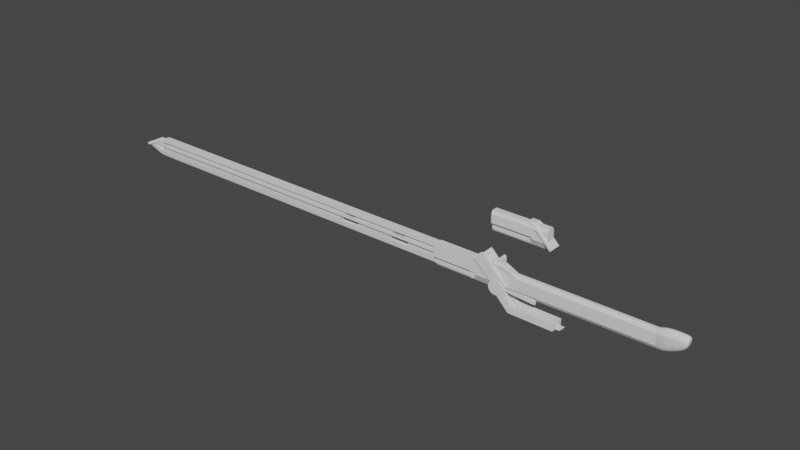 # Source: knife.blend  (saved by Blender 3.4.6; exported with 4.5.12 LTS)
import bpy
from mathutils import Matrix  # noqa: F401  (used for matrix-valued properties, if any)

bpy.ops.wm.read_factory_settings(use_empty=True)
scene = bpy.context.scene
scene.name = 'Scene'

# ---- collections
col_collection = bpy.data.collections.new('Collection'); scene.collection.children.link(col_collection)
col_2 = bpy.data.collections.new('集合 2'); scene.collection.children.link(col_2)
col_3 = bpy.data.collections.new('集合 3'); scene.collection.children.link(col_3)

# ---- materials (node trees are filled in below, after node groups)
mat_material = bpy.data.materials.new('Material')
mat_material.alpha_threshold = 0.0
mat_material.use_transparent_shadow = False
mat_material.roughness = 0.5
mat_material.line_color = (0.0, 0.0, 0.0, 1.0)

# ---- node groups
ng_auto_smooth = bpy.data.node_groups.new('Auto Smooth', 'GeometryNodeTree')
_s = ng_auto_smooth.interface.new_socket(name='Geometry', in_out='OUTPUT', socket_type='NodeSocketGeometry')
_s = ng_auto_smooth.interface.new_socket(name='Geometry', in_out='INPUT', socket_type='NodeSocketGeometry')
_s = ng_auto_smooth.interface.new_socket(name='Angle', in_out='INPUT', socket_type='NodeSocketFloat')
_s.subtype = 'ANGLE'
_s.min_value = 0.0
_s.max_value = 3.142
ng_auto_smooth.is_modifier = True
_N = ng_auto_smooth.nodes; _L = ng_auto_smooth.links
n0 = _N.new('NodeGroupOutput'); n0.name = 'Group Output'; n0.location = (480, -100)
n1 = _N.new('NodeGroupInput'); n1.name = 'Group Input'; n1.location = (-420, -300)
n2 = _N.new('NodeGroupInput'); n2.name = 'Group Input.001'; n2.location = (-60, -100)
n3 = _N.new('GeometryNodeSetShadeSmooth'); n3.name = 'Set Shade Smooth'; n3.location = (120, -100)
n3.domain = 'EDGE'
n4 = _N.new('GeometryNodeSetShadeSmooth'); n4.name = 'Set Shade Smooth.001'; n4.location = (300, -100)
n5 = _N.new('GeometryNodeInputMeshEdgeAngle'); n5.name = 'Edge Angle'; n5.location = (-420, -220)
n6 = _N.new('GeometryNodeInputEdgeSmooth'); n6.name = 'Is Edge Smooth'; n6.location = (-60, -160)
n7 = _N.new('GeometryNodeInputShadeSmooth'); n7.name = 'Is Face Smooth'; n7.location = (-240, -340)
n8 = _N.new('FunctionNodeBooleanMath'); n8.name = 'Boolean Math'; n8.location = (-60, -220)
n9 = _N.new('FunctionNodeCompare'); n9.name = 'Compare'; n9.location = (-240, -180)
n9.operation = 'LESS_EQUAL'
_L.new(n5.outputs[0], n9.inputs[0])
_L.new(n4.outputs[0], n0.inputs[0])
_L.new(n1.outputs[1], n9.inputs[1])
_L.new(n9.outputs[0], n8.inputs[0])
_L.new(n7.outputs[0], n8.inputs[1])
_L.new(n2.outputs[0], n3.inputs[0])
_L.new(n6.outputs[0], n3.inputs[1])
_L.new(n3.outputs[0], n4.inputs[0])
_L.new(n8.outputs[0], n3.inputs[2])
n0.is_active_output = True

# ---- material node trees
mat_material.use_nodes = True; mat_material.node_tree.nodes.clear()
_N = mat_material.node_tree.nodes; _L = mat_material.node_tree.links
n0 = _N.new('ShaderNodeOutputMaterial'); n0.name = 'Material Output'; n0.location = (300, 300)
n1 = _N.new('ShaderNodeBsdfPrincipled'); n1.name = 'Principled BSDF'; n1.location = (10, 300)
n1.distribution = 'GGX'
n1.subsurface_method = 'RANDOM_WALK_SKIN'
n1.inputs[3].default_value = 1.45
n1.inputs[27].default_value = (0.0, 0.0, 0.0, 1.0)
n1.inputs[28].default_value = 1.0
_L.new(n1.outputs[0], n0.inputs[0])
n0.is_active_output = True

# ---- world
world_world = bpy.data.worlds.new('World'); scene.world = world_world
world_world.use_nodes = True; world_world.node_tree.nodes.clear()
_N = world_world.node_tree.nodes; _L = world_world.node_tree.links
n0 = _N.new('ShaderNodeOutputWorld'); n0.name = 'World Output'; n0.location = (300, 300)
n1 = _N.new('ShaderNodeBackground'); n1.name = 'Background'; n1.location = (10, 300)
n1.inputs[0].default_value = (0.05088, 0.05088, 0.05088, 1.0)
_L.new(n1.outputs[0], n0.inputs[0])
n0.is_active_output = True
world_world.color = (0.05088, 0.05088, 0.05088)
world_world.use_sun_shadow = False
world_world.sun_shadow_jitter_overblur = 0.0

# ---- meshes
me_cube = bpy.data.meshes.new('Cube')
me_cube.from_pydata([(-5.008, 0.0, -1.0), (5.008, 0.0, 1.0), (-5.008, 0.0, 1.0), (5.008, 0.0, -1.0), (5.008, -0.2282, 1.0), (5.008, -0.6085, 0.6196), (5.008, -0.6085, -0.6196), (5.008, -0.2282, -1.0), (-5.008, -0.6085, 0.6196), (-5.008, -0.2282, 1.0), (-5.008, -0.2282, -1.0), (-5.008, -0.6085, -0.6196)], [], [(0, 3, 7, 10), (1, 2, 9, 4), (10, 11, 8, 9, 2, 0), (6, 5, 8, 11), (4, 9, 8, 5), (10, 7, 6, 11), (3, 1, 4, 5, 6, 7)])
me_cube.polygons.foreach_set('use_smooth', [True] * 7)
_uv = me_cube.uv_layers.new(name='UVMap')
_uv.uv.foreach_set('vector', [0.125, 0.625, 0.375, 0.625, 0.375, 0.6719, 0.125, 0.6719, 0.625, 0.625, 0.875, 0.625, 0.875, 0.6719, 0.625, 0.6719, 0.375, 0.07815, 0.4225, 0.0, 0.5775, 0.0, 0.625, 0.07815, 0.625, 0.125, 0.375, 0.125, 0.4225, 0.75, 0.5775, 0.75, 0.5775, 1.0, 0.4225, 1.0, 0.625, 0.75, 0.625, 1.0, 0.5775, 1.0, 0.5775, 0.75, 0.125, 0.6719, 0.375, 0.6719, 0.375, 0.75, 0.125, 0.75, 0.375, 0.625, 0.625, 0.625, 0.625, 0.6719, 0.5775, 0.75, 0.4225, 0.75, 0.375, 0.6719])
me_cube.materials.append(mat_material)
me_cube.use_mirror_vertex_groups = False
me_cube.update()
me_x = bpy.data.meshes.new('柱体')
me_x.from_pydata([(0.0, 1.0, -1.0), (0.0, 1.0, 1.0), (0.1951, 0.9808, -1.0), (0.1951, 0.9808, 1.0), (0.3827, 0.9239, -1.0), (0.3827, 0.9239, 1.0), (0.5556, 0.8315, -1.0), (0.5556, 0.8315, 1.0), (0.7071, 0.7071, -1.0), (0.7071, 0.7071, 1.0), (0.8315, 0.5556, -1.0), (0.8315, 0.5556, 1.0), (0.9239, 0.3827, -1.0), (0.9239, 0.3827, 1.0), (0.9808, 0.1951, -1.0), (0.9808, 0.1951, 1.0), (1.0, 0.0, -1.0), (1.0, 0.0, 1.0), (0.9808, -0.1951, -1.0), (0.9808, -0.1951, 1.0), (0.9239, -0.3827, -1.0), (0.9239, -0.3827, 1.0), (0.8315, -0.5556, -1.0), (0.8315, -0.5556, 1.0), (0.7071, -0.7071, -1.0), (0.7071, -0.7071, 1.0), (0.5556, -0.8315, -1.0), (0.5556, -0.8315, 1.0), (0.3827, -0.9239, -1.0), (0.3827, -0.9239, 1.0), (0.1951, -0.9808, -1.0), (0.1951, -0.9808, 1.0), (0.0, -1.0, -1.0), (0.0, -1.0, 1.0), (-0.1951, -0.9808, -1.0), (-0.1951, -0.9808, 1.0), (-0.3827, -0.9239, -1.0), (-0.3827, -0.9239, 1.0), (-0.5556, -0.8315, -1.0), (-0.5556, -0.8315, 1.0), (-0.7071, -0.7071, -1.0), (-0.7071, -0.7071, 1.0), (-0.8315, -0.5556, -1.0), (-0.8315, -0.5556, 1.0), (-0.9239, -0.3827, -1.0), (-0.9239, -0.3827, 1.0), (-0.9808, -0.1951, -1.0), (-0.9808, -0.1951, 1.0), (-1.0, 0.0, -1.0), (-1.0, 0.0, 1.0), (-0.9808, 0.1951, -1.0), (-0.9808, 0.1951, 1.0), (-0.9239, 0.3827, -1.0), (-0.9239, 0.3827, 1.0), (-0.8315, 0.5556, -1.0), (-0.8315, 0.5556, 1.0), (-0.7071, 0.7071, -1.0), (-0.7071, 0.7071, 1.0), (-0.5556, 0.8315, -1.0), (-0.5556, 0.8315, 1.0), (-0.3827, 0.9239, -1.0), (-0.3827, 0.9239, 1.0), (-0.1951, 0.9808, -1.0), (-0.1951, 0.9808, 1.0)], [], [(0, 1, 3, 2), (2, 3, 5, 4), (4, 5, 7, 6), (6, 7, 9, 8), (8, 9, 11, 10), (10, 11, 13, 12), (12, 13, 15, 14), (14, 15, 17, 16), (16, 17, 19, 18), (18, 19, 21, 20), (20, 21, 23, 22), (22, 23, 25, 24), (24, 25, 27, 26), (26, 27, 29, 28), (28, 29, 31, 30), (30, 31, 33, 32), (32, 33, 35, 34), (34, 35, 37, 36), (36, 37, 39, 38), (38, 39, 41, 40), (40, 41, 43, 42), (42, 43, 45, 44), (44, 45, 47, 46), (46, 47, 49, 48), (48, 49, 51, 50), (50, 51, 53, 52), (52, 53, 55, 54), (54, 55, 57, 56), (56, 57, 59, 58), (58, 59, 61, 60), (3, 1, 63, 61, 59, 57, 55, 53, 51, 49, 47, 45, 43, 41, 39, 37, 35, 33, 31, 29, 27, 25, 23, 21, 19, 17, 15, 13, 11, 9, 7, 5), (60, 61, 63, 62), (62, 63, 1, 0), (0, 2, 4, 6, 8, 10, 12, 14, 16, 18, 20, 22, 24, 26, 28, 30, 32, 34, 36, 38, 40, 42, 44, 46, 48, 50, 52, 54, 56, 58, 60, 62)])
_uv = me_x.uv_layers.new(name='UV 贴图')
_uv.uv.foreach_set('vector', [1.0, 0.5, 1.0, 1.0, 0.9688, 1.0, 0.9688, 0.5, 0.9688, 0.5, 0.9688, 1.0, 0.9375, 1.0, 0.9375, 0.5, 0.9375, 0.5, 0.9375, 1.0, 0.9062, 1.0, 0.9062, 0.5, 0.9062, 0.5, 0.9062, 1.0, 0.875, 1.0, 0.875, 0.5, 0.875, 0.5, 0.875, 1.0, 0.8438, 1.0, 0.8438, 0.5, 0.8438, 0.5, 0.8438, 1.0, 0.8125, 1.0, 0.8125, 0.5, 0.8125, 0.5, 0.8125, 1.0, 0.7812, 1.0, 0.7812, 0.5, 0.7812, 0.5, 0.7812, 1.0, 0.75, 1.0, 0.75, 0.5, 0.75, 0.5, 0.75, 1.0, 0.7188, 1.0, 0.7188, 0.5, 0.7188, 0.5, 0.7188, 1.0, 0.6875, 1.0, 0.6875, 0.5, 0.6875, 0.5, 0.6875, 1.0, 0.6562, 1.0, 0.6562, 0.5, 0.6562, 0.5, 0.6562, 1.0, 0.625, 1.0, 0.625, 0.5, 0.625, 0.5, 0.625, 1.0, 0.5938, 1.0, 0.5938, 0.5, 0.5938, 0.5, 0.5938, 1.0, 0.5625, 1.0, 0.5625, 0.5, 0.5625, 0.5, 0.5625, 1.0, 0.5312, 1.0, 0.5312, 0.5, 0.5312, 0.5, 0.5312, 1.0, 0.5, 1.0, 0.5, 0.5, 0.5, 0.5, 0.5, 1.0, 0.4688, 1.0, 0.4688, 0.5, 0.4688, 0.5, 0.4688, 1.0, 0.4375, 1.0, 0.4375, 0.5, 0.4375, 0.5, 0.4375, 1.0, 0.4062, 1.0, 0.4062, 0.5, 0.4062, 0.5, 0.4062, 1.0, 0.375, 1.0, 0.375, 0.5, 0.375, 0.5, 0.375, 1.0, 0.3438, 1.0, 0.3438, 0.5, 0.3438, 0.5, 0.3438, 1.0, 0.3125, 1.0, 0.3125, 0.5, 0.3125, 0.5, 0.3125, 1.0, 0.2812, 1.0, 0.2812, 0.5, 0.2812, 0.5, 0.2812, 1.0, 0.25, 1.0, 0.25, 0.5, 0.25, 0.5, 0.25, 1.0, 0.2188, 1.0, 0.2188, 0.5, 0.2188, 0.5, 0.2188, 1.0, 0.1875, 1.0, 0.1875, 0.5, 0.1875, 0.5, 0.1875, 1.0, 0.1562, 1.0, 0.1562, 0.5, 0.1562, 0.5, 0.1562, 1.0, 0.125, 1.0, 0.125, 0.5, 0.125, 0.5, 0.125, 1.0, 0.09375, 1.0, 0.09375, 0.5, 0.09375, 0.5, 0.09375, 1.0, 0.0625, 1.0, 0.0625, 0.5, 0.2968, 0.4854, 0.25, 0.49, 0.2032, 0.4854, 0.1582, 0.4717, 0.1167, 0.4496, 0.08029, 0.4197, 0.05045, 0.3833, 0.02827, 0.3418, 0.01461, 0.2968, 0.01, 0.25, 0.01461, 0.2032, 0.02827, 0.1582, 0.05045, 0.1167, 0.08029, 0.08029, 0.1167, 0.05045, 0.1582, 0.02827, 0.2032, 0.01461, 0.25, 0.01, 0.2968, 0.01461, 0.3418, 0.02827, 0.3833, 0.05045, 0.4197, 0.08029, 0.4496, 0.1167, 0.4717, 0.1582, 0.4854, 0.2032, 0.49, 0.25, 0.4854, 0.2968, 0.4717, 0.3418, 0.4496, 0.3833, 0.4197, 0.4197, 0.3833, 0.4496, 0.3418, 0.4717, 0.0625, 0.5, 0.0625, 1.0, 0.03125, 1.0, 0.03125, 0.5, 0.03125, 0.5, 0.03125, 1.0, 0.0, 1.0, 0.0, 0.5, 0.75, 0.49, 0.7968, 0.4854, 0.8418, 0.4717, 0.8833, 0.4496, 0.9197, 0.4197, 0.9496, 0.3833, 0.9717, 0.3418, 0.9854, 0.2968, 0.99, 0.25, 0.9854, 0.2032, 0.9717, 0.1582, 0.9496, 0.1167, 0.9197, 0.08029, 0.8833, 0.05045, 0.8418, 0.02827, 0.7968, 0.01461, 0.75, 0.01, 0.7032, 0.01461, 0.6582, 0.02827, 0.6167, 0.05045, 0.5803, 0.08029, 0.5504, 0.1167, 0.5283, 0.1582, 0.5146, 0.2032, 0.51, 0.25, 0.5146, 0.2968, 0.5283, 0.3418, 0.5504, 0.3833, 0.5803, 0.4197, 0.6167, 0.4496, 0.6582, 0.4717, 0.7032, 0.4854])
me_x.update()
me_004 = bpy.data.meshes.new('立方体.004')
me_004.from_pydata([(-0.1537, -1.0, 0.21), (-0.1002, -1.0, 0.2731), (-0.1537, 1.0, 0.21), (-0.1002, 1.0, 0.2731), (0.4999, -1.0, -0.4383), (0.5556, -1.0, -0.3826), (0.4999, 1.0, -0.4383), (0.5556, 1.0, -0.3826), (-0.258, -1.0, 0.21), (-0.258, -1.0, 0.2731), (-0.258, 1.0, 0.21), (-0.258, 1.0, 0.2731)], [], [(3, 2, 10, 11), (2, 3, 7, 6), (4, 5, 1, 0), (0, 1, 9, 8), (2, 0, 8, 10), (1, 3, 11, 9), (9, 11, 10, 8), (3, 1, 5, 7), (6, 4, 0, 2), (7, 5, 4, 6)])
_uv = me_004.uv_layers.new(name='UV 贴图')
_uv.uv.foreach_set('vector', [0.3976, 0.2506, 0.3785, 0.2569, 0.375, 0.25, 0.3923, 0.25, 0.3785, 0.2569, 0.3976, 0.2506, 0.5223, 0.4326, 0.4089, 0.4326, 0.4089, 0.8174, 0.5223, 0.8174, 0.3976, 0.9994, 0.3785, 0.9931, 0.3785, 0.9931, 0.3976, 0.9994, 0.3923, 1.0, 0.375, 1.0, 0.131, 0.4977, 0.131, 0.7523, 0.125, 0.75, 0.125, 0.5, 0.8667, 0.7516, 0.8667, 0.4984, 0.875, 0.5, 0.875, 0.75, 0.3923, 4.366e-10, 0.3923, 0.25, 0.375, 0.25, 0.375, 0.0, 0.8667, 0.4984, 0.8667, 0.7516, 0.5223, 0.8174, 0.5223, 0.4326, 0.4089, 0.4326, 0.4089, 0.8174, 0.131, 0.7523, 0.131, 0.4977, 0.5223, 0.4326, 0.5223, 0.8174, 0.4089, 0.8174, 0.4089, 0.4326])
me_004.update()
me_cube_002 = bpy.data.meshes.new('Cube.002')
me_cube_002.from_pydata([(2.01, 0.0, -1.0), (2.549, -2.98e-08, 1.229), (5.776, 0.0, -1.0), (2.549, -0.6085, 1.229), (7.47, -0.4965, 0.5152), (7.47, -0.4965, -0.6475), (5.776, -0.2282, -1.0), (2.01, -0.2282, -1.0), (7.47, 0.1121, 0.5152), (7.47, -0.4965, -0.6475), (7.47, 0.1121, -0.6475), (-4.933, 2.98e-08, 1.229), (-4.933, -0.6085, 1.229), (-2.715, -0.6085, 0.5018), (0.7039, -0.6085, -0.6196)], [], [(0, 2, 6, 7), (12, 3, 1, 11), (14, 5, 4, 13), (4, 3, 12, 13), (8, 1, 3, 4), (9, 10, 8, 4, 5), (2, 10, 9, 6), (7, 6, 5, 14)])
me_cube_002.polygons.foreach_set('material_index', [0, 0, 0, 0, 0, 0, 0, 568])
_uv = me_cube_002.uv_layers.new(name='UVMap')
_uv.uv.foreach_set('vector', [0.2877, 0.625, 0.375, 0.625, 0.375, 0.6719, 0.2877, 0.6719, 0.8726, 0.6719, 0.7099, 0.6719, 0.6348, 0.6475, 0.8498, 0.6475, 0.4225, 0.8856, 0.4225, 0.75, 0.5775, 0.75, 0.5775, 0.9541, 0.5775, 0.75, 0.6478, 0.8054, 0.6478, 0.9748, 0.5775, 0.9541, 0.5, 0.625, 0.6348, 0.6475, 0.7099, 0.6719, 0.5775, 0.75, 0.4225, 0.75, 0.4375, 0.625, 0.5, 0.625, 0.5775, 0.75, 0.4225, 0.75, 0.375, 0.625, 0.4375, 0.625, 0.4225, 0.75, 0.375, 0.6719, 0.2877, 0.6719, 0.375, 0.6719, 0.4225, 0.75, 0.4225, 0.8856])
_uv.active_render = True
_uv = me_cube_002.uv_layers.new(name='UV 贴图')
_uv.uv.foreach_set('vector', [0.0, 0.0, 0.0, 0.0, 0.0, 0.0, 0.0, 0.0, 0.0, 0.0, 0.0, 0.0, 0.0, 0.0, 0.0, 0.0, 0.0, 0.0, 0.0, 0.0, 0.0, 0.0, 0.0, 0.0, 0.0, 0.0, 0.0, 0.0, 0.0, 0.0, 0.0, 0.0, 0.0, 0.0, 0.0, 0.0, 0.0, 0.0, 0.0, 0.0, 0.0, 0.0, 0.0, 0.0, 0.0, 0.0, 0.0, 0.0, 0.0, 0.0, 0.0, 0.0, 0.0, 0.0, 0.0, 0.0, 0.0, 0.0, 0.0, 0.0, 0.0, 0.0, 0.0, 0.0, 0.0, 0.0])
me_cube_002.materials.append(mat_material)
me_cube_002.use_mirror_vertex_groups = False
me_cube_002.update()
me_x_1 = bpy.data.meshes.new('立方体')
me_x_1.from_pydata([(1.165, -1.0, -0.3923), (1.165, -1.0, 0.3923), (1.165, 1.0, -0.3923), (1.165, 1.0, 0.3923), (-1.165, 1.0, -0.3923), (-1.165, -1.0, -0.3923), (-1.165, -1.0, 0.3923), (-1.165, 1.0, 0.3923)], [], [(4, 7, 3, 2), (2, 3, 1, 0), (0, 1, 6, 5), (4, 2, 0, 5), (3, 7, 6, 1), (4, 5, 6, 7)])
_uv = me_x_1.uv_layers.new(name='UV 贴图')
_uv.uv.foreach_set('vector', [0.5269, 0.25, 0.625, 0.25, 0.625, 0.5, 0.5269, 0.5, 0.5269, 0.5, 0.625, 0.5, 0.625, 0.75, 0.5269, 0.75, 0.5269, 0.75, 0.625, 0.75, 0.625, 1.041, 0.5269, 1.041, 0.05855, 0.5, 0.5269, 0.5, 0.5269, 0.75, 0.05855, 0.75, 0.625, 0.5, 0.9163, 0.5, 0.9163, 0.75, 0.625, 0.75, 0.5269, 0.25, 0.5269, 0.0, 0.625, 0.0, 0.625, 0.25])
me_x_1.update()
me_cube_003 = bpy.data.meshes.new('Cube.003')
me_cube_003.from_pydata([(-0.5589, 4.675e-09, 0.6896), (-0.5589, 4.675e-09, -1.31), (-0.5589, -0.2282, 0.6896), (-0.5589, -0.6085, 0.3093), (-0.5589, -0.6085, -0.93), (-0.5589, -0.2282, -1.31), (-0.07365, 4.675e-09, 1.018), (-0.07365, 4.675e-09, -1.31), (-0.07365, -0.9083, 0.5129), (-0.07365, -0.2282, 1.018), (-0.07365, -0.2282, -1.31), (-0.07365, -0.9083, -0.93), (0.9184, 4.675e-09, 1.018), (0.9184, 4.675e-09, -0.3858), (0.9184, -0.9083, 0.5985), (0.9184, -0.2282, 1.018), (0.9184, -0.2282, -0.3858), (0.9184, -0.9083, -0.01688), (-0.5589, -0.6085, 0.213), (0.9184, -0.2282, 0.6478), (-0.07365, -0.9083, 0.4009), (0.9184, 4.675e-09, 0.6478), (0.9184, -0.9083, 0.5507), (-0.5154, 4.675e-09, -1.31), (-0.5154, -0.2282, -1.31), (-0.5154, -0.6354, 0.3275), (-0.5154, -0.2282, 0.7191), (-0.5154, 4.675e-09, 0.7191), (-0.5154, -0.6354, -0.93), (-0.5154, -0.6354, 0.2298), (-0.5589, 0.2282, 0.6896), (-0.5589, 0.6085, 0.3093), (-0.5589, 0.6085, -0.93), (-0.5589, 0.2282, -1.31), (-0.07365, 0.9083, 0.5129), (-0.07365, 0.2282, 1.018), (-0.07365, 0.2282, -1.31), (-0.07365, 0.9083, -0.93), (0.9184, 0.9083, 0.5985), (0.9184, 0.2282, 1.018), (0.9184, 0.2282, -0.3858), (0.9184, 0.9083, -0.01688), (-0.5589, 0.6085, 0.213), (0.9184, 0.2282, 0.6478), (-0.07365, 0.9083, 0.4009), (0.9184, 0.9083, 0.5507), (-0.5154, 0.2282, -1.31), (-0.5154, 0.6354, 0.3275), (-0.5154, 0.2282, 0.7191), (-0.5154, 0.6354, -0.93), (-0.5154, 0.6354, 0.2298)], [], [(6, 9, 15, 12), (24, 23, 7, 10), (26, 25, 8, 9), (27, 26, 9, 6), (28, 24, 10, 11), (29, 28, 11, 20), (11, 10, 16, 17), (20, 11, 17, 22), (10, 7, 13, 16), (9, 8, 14, 15), (19, 21, 12, 15), (22, 19, 15, 14), (17, 16, 19, 22), (16, 13, 21, 19), (8, 20, 22, 14), (25, 29, 20, 8), (3, 18, 29, 25), (18, 4, 28, 29), (4, 5, 24, 28), (0, 2, 26, 27), (2, 3, 25, 26), (5, 1, 23, 24), (6, 12, 39, 35), (46, 36, 7, 23), (48, 35, 34, 47), (27, 6, 35, 48), (49, 37, 36, 46), (50, 44, 37, 49), (37, 41, 40, 36), (44, 45, 41, 37), (36, 40, 13, 7), (35, 39, 38, 34), (43, 39, 12, 21), (45, 38, 39, 43), (41, 45, 43, 40), (40, 43, 21, 13), (34, 38, 45, 44), (47, 34, 44, 50), (31, 47, 50, 42), (42, 50, 49, 32), (32, 49, 46, 33), (0, 27, 48, 30), (30, 48, 47, 31), (33, 46, 23, 1)])
me_cube_003.polygons.foreach_set('use_smooth', [True] * 44)
_k = {(2, 3): 1.0, (4, 5): 1.0, (1, 5): 1.0, (0, 2): 1.0, (4, 18): 1.0, (3, 18): 1.0, (30, 31): 1.0, (32, 33): 1.0, (1, 33): 1.0, (0, 30): 1.0, (32, 42): 1.0, (31, 42): 1.0}
me_cube_003.attributes.new('crease_edge', 'FLOAT', 'EDGE').data.foreach_set('value', [_k.get((min(e.vertices), max(e.vertices)), 0.0) for e in me_cube_003.edges])
_uv = me_cube_003.uv_layers.new(name='UVMap')
_uv.uv.foreach_set('vector', [0.625, 0.625, 0.625, 0.6719, 0.625, 0.6719, 0.625, 0.625, 0.375, 0.6719, 0.375, 0.625, 0.375, 0.625, 0.375, 0.6719, 0.625, 0.6719, 0.5775, 0.75, 0.5775, 0.75, 0.625, 0.6719, 0.625, 0.625, 0.625, 0.6719, 0.625, 0.6719, 0.625, 0.625, 0.4225, 0.75, 0.375, 0.6719, 0.375, 0.6719, 0.4225, 0.75, 0.5654, 0.75, 0.4225, 0.75, 0.4225, 0.75, 0.5654, 0.75, 0.4225, 0.75, 0.375, 0.6719, 0.375, 0.6719, 0.4225, 0.75, 0.5654, 0.75, 0.4225, 0.75, 0.4225, 0.75, 0.5654, 0.75, 0.375, 0.6719, 0.375, 0.625, 0.375, 0.625, 0.375, 0.6719, 0.625, 0.6719, 0.5775, 0.75, 0.5775, 0.75, 0.625, 0.6719, 0.559, 0.6719, 0.559, 0.625, 0.625, 0.625, 0.625, 0.6719, 0.0, 0.0, 0.0, 0.0, 0.0, 0.0, 0.0, 0.0, 0.0, 0.0, 0.0, 0.0, 0.0, 0.0, 0.0, 0.0, 0.375, 0.6719, 0.375, 0.625, 0.559, 0.625, 0.559, 0.6719, 0.5775, 0.75, 0.5654, 0.75, 0.5654, 0.75, 0.5775, 0.75, 0.5775, 0.75, 0.5654, 0.75, 0.5654, 0.75, 0.5775, 0.75, 0.5775, 0.75, 0.5654, 0.75, 0.5654, 0.75, 0.5775, 0.75, 0.5654, 0.75, 0.4225, 0.75, 0.4225, 0.75, 0.5654, 0.75, 0.4225, 0.75, 0.375, 0.6719, 0.375, 0.6719, 0.4225, 0.75, 0.625, 0.625, 0.625, 0.6719, 0.625, 0.6719, 0.625, 0.625, 0.625, 0.6719, 0.5775, 0.75, 0.5775, 0.75, 0.625, 0.6719, 0.375, 0.6719, 0.375, 0.625, 0.375, 0.625, 0.375, 0.6719, 0.625, 0.625, 0.625, 0.625, 0.625, 0.6719, 0.625, 0.6719, 0.375, 0.6719, 0.375, 0.6719, 0.375, 0.625, 0.375, 0.625, 0.625, 0.6719, 0.625, 0.6719, 0.5775, 0.75, 0.5775, 0.75, 0.625, 0.625, 0.625, 0.625, 0.625, 0.6719, 0.625, 0.6719, 0.4225, 0.75, 0.4225, 0.75, 0.375, 0.6719, 0.375, 0.6719, 0.5654, 0.75, 0.5654, 0.75, 0.4225, 0.75, 0.4225, 0.75, 0.4225, 0.75, 0.4225, 0.75, 0.375, 0.6719, 0.375, 0.6719, 0.5654, 0.75, 0.5654, 0.75, 0.4225, 0.75, 0.4225, 0.75, 0.375, 0.6719, 0.375, 0.6719, 0.375, 0.625, 0.375, 0.625, 0.625, 0.6719, 0.625, 0.6719, 0.5775, 0.75, 0.5775, 0.75, 0.559, 0.6719, 0.625, 0.6719, 0.625, 0.625, 0.559, 0.625, 0.0, 0.0, 0.0, 0.0, 0.0, 0.0, 0.0, 0.0, 0.0, 0.0, 0.0, 0.0, 0.0, 0.0, 0.0, 0.0, 0.375, 0.6719, 0.559, 0.6719, 0.559, 0.625, 0.375, 0.625, 0.5775, 0.75, 0.5775, 0.75, 0.5654, 0.75, 0.5654, 0.75, 0.5775, 0.75, 0.5775, 0.75, 0.5654, 0.75, 0.5654, 0.75, 0.5775, 0.75, 0.5775, 0.75, 0.5654, 0.75, 0.5654, 0.75, 0.5654, 0.75, 0.5654, 0.75, 0.4225, 0.75, 0.4225, 0.75, 0.4225, 0.75, 0.4225, 0.75, 0.375, 0.6719, 0.375, 0.6719, 0.625, 0.625, 0.625, 0.625, 0.625, 0.6719, 0.625, 0.6719, 0.625, 0.6719, 0.625, 0.6719, 0.5775, 0.75, 0.5775, 0.75, 0.375, 0.6719, 0.375, 0.6719, 0.375, 0.625, 0.375, 0.625])
me_cube_003.materials.append(mat_material)
me_cube_003.use_mirror_vertex_groups = False
me_cube_003.update()
me_003 = bpy.data.meshes.new('立方体.003')
me_003.from_pydata([(-0.9007, -0.3924, -0.9427), (-0.8993, -1.0, 0.9975), (-0.9007, 0.3924, -0.9427), (-0.8993, 1.0, 0.9975), (1.0, -1.0, -1.0), (1.0, -1.0, 1.0), (1.0, 1.0, -1.0), (1.0, 1.0, 1.0), (-1.002, -0.3743, 1.424), (-0.9626, -1.0, 2.573), (-1.002, 0.3743, 1.424), (-0.9626, 1.0, 2.573), (-0.9956, 0.3743, 1.251), (-0.9521, 1.0, 2.218), (-0.9521, -1.0, 2.218), (-0.9956, -0.3743, 1.251), (0.9891, 0.3924, -1.0), (0.9891, 1.0, 1.0), (0.9891, -0.3924, -1.0), (0.9891, -1.0, 1.0), (-0.9096, 1.0, 1.172), (-0.9173, -0.4447, -0.6714), (-0.9173, 0.4447, -0.6714), (-0.9096, -1.0, 1.172), (-0.8537, 0.3924, -0.9817), (-0.8537, -1.0, 0.9907), (-0.8537, 1.0, 0.9907), (-0.8537, -0.3924, -0.9817), (-0.8998, -0.857, 0.5413), (-0.8998, 0.857, 0.5413), (1.0, 1.0, 0.5294), (1.0, -1.0, 0.5294), (-0.9715, -0.8528, 2.36), (-0.9715, 0.8528, 2.36), (-0.9597, -0.8548, 1.983), (-0.9597, 0.8548, 1.983), (0.9891, -0.857, 0.5294), (0.9891, 0.857, 0.5294), (-0.9114, 0.8693, 0.7492), (-0.9114, -0.8693, 0.7492), (-0.8537, 0.857, 0.5298), (-0.8537, -0.857, 0.5298), (-0.9007, 0.0, -0.9427), (-0.8993, 0.0, 0.9975), (1.0, 0.0, -1.0), (1.0, 0.0, 1.0), (-1.002, 0.0, 1.424), (-0.9626, 0.0, 2.573), (-0.9956, 0.0, 1.251), (-0.9521, 0.0, 2.218), (0.9891, 0.0, 1.0), (0.9891, 0.0, -1.0), (-0.9096, 0.0, 1.172), (-0.9173, 0.0, -0.6713), (-0.8537, 0.0, -0.9817), (-0.8537, 0.0, 0.9907), (-0.9715, 0.0, 2.36), (1.0, 0.0, 0.5294)], [], [(35, 12, 10, 33), (37, 17, 7, 30), (57, 45, 5, 31), (41, 25, 1, 28), (51, 44, 4, 18), (55, 43, 1, 25), (56, 47, 11, 33), (34, 14, 9, 32), (49, 13, 11, 47), (48, 15, 8, 46), (53, 21, 15, 48), (52, 20, 13, 49), (39, 23, 14, 34), (38, 22, 12, 35), (45, 50, 19, 5), (54, 51, 18, 27), (31, 5, 19, 36), (40, 26, 17, 37), (29, 2, 22, 38), (28, 1, 23, 39), (43, 3, 20, 52), (42, 0, 21, 53), (29, 3, 26, 40), (42, 54, 27, 0), (50, 55, 25, 19), (36, 19, 25, 41), (18, 36, 41, 27), (2, 29, 40, 24), (0, 28, 39, 21), (3, 29, 38, 20), (24, 40, 37, 16), (4, 31, 36, 18), (20, 38, 35, 13), (21, 39, 34, 15), (15, 34, 32, 8), (46, 56, 33, 10), (27, 41, 28, 0), (44, 57, 31, 4), (16, 37, 30, 6), (13, 35, 33, 11), (6, 30, 57, 44), (8, 32, 56, 46), (17, 26, 55, 50), (2, 24, 54, 42), (2, 42, 53, 22), (1, 43, 52, 23), (24, 16, 51, 54), (7, 17, 50, 45), (23, 52, 49, 14), (22, 53, 48, 12), (12, 48, 46, 10), (14, 49, 47, 9), (32, 9, 47, 56), (26, 3, 43, 55), (16, 6, 44, 51), (30, 7, 45, 57)])
me_003.polygons.foreach_set('use_smooth', [True] * 56)
_uv = me_003.uv_layers.new(name='UV 贴图')
_uv.uv.foreach_set('vector', [0.561, 0.25, 0.375, 0.25, 0.375, 0.25, 0.5662, 0.25, 0.5662, 0.4986, 0.625, 0.4986, 0.625, 0.5, 0.5662, 0.4999, 0.5662, 0.625, 0.625, 0.625, 0.625, 0.75, 0.5662, 0.7501, 0.5662, 0.994, 0.625, 0.994, 0.625, 1.0, 0.5662, 1.0, 0.3736, 0.625, 0.375, 0.625, 0.375, 0.75, 0.3736, 0.75, 0.869, 0.625, 0.875, 0.625, 0.875, 0.75, 0.869, 0.75, 0.5662, 0.125, 0.625, 0.125, 0.625, 0.25, 0.5662, 0.25, 0.561, 1.0, 0.6184, 1.0, 0.625, 1.0, 0.5662, 1.0, 0.875, 0.625, 0.875, 0.5, 0.875, 0.5, 0.875, 0.625, 0.125, 0.625, 0.125, 0.75, 0.125, 0.75, 0.125, 0.625, 0.125, 0.625, 0.125, 0.75, 0.125, 0.75, 0.125, 0.625, 0.875, 0.625, 0.875, 0.5, 0.875, 0.5, 0.875, 0.625, 0.5246, 1.0, 0.5703, 1.0, 0.6184, 1.0, 0.561, 1.0, 0.5246, 0.25, 0.3758, 0.25, 0.375, 0.25, 0.561, 0.25, 0.625, 0.625, 0.6264, 0.625, 0.6264, 0.75, 0.625, 0.75, 0.131, 0.625, 0.3736, 0.625, 0.3736, 0.75, 0.131, 0.75, 0.5662, 0.7501, 0.625, 0.75, 0.625, 0.7514, 0.5662, 0.7514, 0.5662, 0.256, 0.625, 0.256, 0.625, 0.4986, 0.5662, 0.4986, 0.5662, 0.25, 0.375, 0.25, 0.3758, 0.25, 0.5246, 0.25, 0.5662, 1.0, 0.625, 1.0, 0.5703, 1.0, 0.5246, 1.0, 0.875, 0.625, 0.875, 0.5, 0.875, 0.5, 0.875, 0.625, 0.125, 0.625, 0.125, 0.75, 0.125, 0.75, 0.125, 0.625, 0.5662, 0.25, 0.625, 0.25, 0.625, 0.256, 0.5662, 0.256, 0.125, 0.625, 0.131, 0.625, 0.131, 0.75, 0.125, 0.75, 0.6264, 0.625, 0.869, 0.625, 0.869, 0.75, 0.6264, 0.75, 0.5662, 0.7514, 0.625, 0.7514, 0.625, 0.994, 0.5662, 0.994, 0.375, 0.7514, 0.5662, 0.7514, 0.5662, 0.994, 0.375, 0.994, 0.375, 0.25, 0.5662, 0.25, 0.5662, 0.256, 0.375, 0.256, 0.375, 1.0, 0.5662, 1.0, 0.5246, 1.0, 0.3758, 1.0, 0.625, 0.25, 0.5662, 0.25, 0.5246, 0.25, 0.5703, 0.25, 0.375, 0.256, 0.5662, 0.256, 0.5662, 0.4986, 0.375, 0.4986, 0.375, 0.75, 0.5662, 0.7501, 0.5662, 0.7514, 0.375, 0.7514, 0.5703, 0.25, 0.5246, 0.25, 0.561, 0.25, 0.6184, 0.25, 0.3758, 1.0, 0.5246, 1.0, 0.561, 1.0, 0.375, 1.0, 0.375, 1.0, 0.561, 1.0, 0.5662, 1.0, 0.375, 1.0, 0.375, 0.125, 0.5662, 0.125, 0.5662, 0.25, 0.375, 0.25, 0.375, 0.994, 0.5662, 0.994, 0.5662, 1.0, 0.375, 1.0, 0.375, 0.625, 0.5662, 0.625, 0.5662, 0.7501, 0.375, 0.75, 0.375, 0.4986, 0.5662, 0.4986, 0.5662, 0.4999, 0.375, 0.5, 0.6184, 0.25, 0.561, 0.25, 0.5662, 0.25, 0.625, 0.25, 0.375, 0.5, 0.5662, 0.4999, 0.5662, 0.625, 0.375, 0.625, 0.375, 0.0, 0.5662, 0.0, 0.5662, 0.125, 0.375, 0.125, 0.6264, 0.5, 0.869, 0.5, 0.869, 0.625, 0.6264, 0.625, 0.125, 0.5, 0.131, 0.5, 0.131, 0.625, 0.125, 0.625, 0.125, 0.5, 0.125, 0.625, 0.125, 0.625, 0.125, 0.5, 0.875, 0.75, 0.875, 0.625, 0.875, 0.625, 0.875, 0.75, 0.131, 0.5, 0.3736, 0.5, 0.3736, 0.625, 0.131, 0.625, 0.625, 0.5, 0.6264, 0.5, 0.6264, 0.625, 0.625, 0.625, 0.875, 0.75, 0.875, 0.625, 0.875, 0.625, 0.875, 0.75, 0.125, 0.5, 0.125, 0.625, 0.125, 0.625, 0.125, 0.5, 0.125, 0.5, 0.125, 0.625, 0.125, 0.625, 0.125, 0.5, 0.875, 0.75, 0.875, 0.625, 0.875, 0.625, 0.875, 0.75, 0.5662, 0.0, 0.625, 0.0, 0.625, 0.125, 0.5662, 0.125, 0.869, 0.5, 0.875, 0.5, 0.875, 0.625, 0.869, 0.625, 0.3736, 0.5, 0.375, 0.5, 0.375, 0.625, 0.3736, 0.625, 0.5662, 0.4999, 0.625, 0.5, 0.625, 0.625, 0.5662, 0.625])
me_003.use_mirror_y = True
me_003.update()
me_006 = bpy.data.meshes.new('平面.006')
me_006.from_pydata([], [], [])
_uv = me_006.uv_layers.new(name='UV 贴图')
_uv.uv.foreach_set('vector', [])
me_006.update()
me_001 = bpy.data.meshes.new('柱体.001')
me_001.from_pydata([(0.0, 1.0, -1.0), (0.0, 1.0, 1.0), (0.7071, 0.7071, -1.0), (0.7071, 0.7071, 1.0), (1.0, 0.0, -1.0), (1.0, 0.0, 1.0), (0.7071, -0.7071, -1.0), (0.7071, -0.7071, 1.0), (0.0, -1.0, -1.0), (0.0, -1.0, 1.0), (-0.7071, -0.7071, -1.0), (-0.7071, -0.7071, 1.0), (-1.0, 0.0, -1.0), (-1.0, 0.0, 1.0), (-0.7071, 0.7071, -1.0), (-0.7071, 0.7071, 1.0)], [], [(0, 1, 3, 2), (2, 3, 5, 4), (4, 5, 7, 6), (6, 7, 9, 8), (8, 9, 11, 10), (10, 11, 13, 12), (3, 1, 15, 13, 11, 9, 7, 5), (12, 13, 15, 14), (14, 15, 1, 0), (0, 2, 4, 6, 8, 10, 12, 14)])
_uv = me_001.uv_layers.new(name='UV 贴图')
_uv.uv.foreach_set('vector', [1.0, 0.5, 1.0, 1.0, 0.875, 1.0, 0.875, 0.5, 0.875, 0.5, 0.875, 1.0, 0.75, 1.0, 0.75, 0.5, 0.75, 0.5, 0.75, 1.0, 0.625, 1.0, 0.625, 0.5, 0.625, 0.5, 0.625, 1.0, 0.5, 1.0, 0.5, 0.5, 0.5, 0.5, 0.5, 1.0, 0.375, 1.0, 0.375, 0.5, 0.375, 0.5, 0.375, 1.0, 0.25, 1.0, 0.25, 0.5, 0.4197, 0.4197, 0.25, 0.49, 0.08029, 0.4197, 0.01, 0.25, 0.08029, 0.08029, 0.25, 0.01, 0.4197, 0.08029, 0.49, 0.25, 0.25, 0.5, 0.25, 1.0, 0.125, 1.0, 0.125, 0.5, 0.125, 0.5, 0.125, 1.0, 0.0, 1.0, 0.0, 0.5, 0.75, 0.49, 0.9197, 0.4197, 0.99, 0.25, 0.9197, 0.08029, 0.75, 0.01, 0.5803, 0.08029, 0.51, 0.25, 0.5803, 0.4197])
me_001.update()
me_008 = bpy.data.meshes.new('立方体.008')
me_008.from_pydata([(-1.0, -1.0, 1.0), (-1.0, 1.0, 1.0), (1.0, -1.0, 1.0), (1.0, 1.0, 1.0), (-1.0, -0.2628, -1.264), (0.4225, 0.4547, -0.3361), (-1.0, 0.2628, -1.264), (1.0, -1.0, -0.5271), (1.0, -0.2628, -1.264), (1.0, 0.2628, -1.264), (1.0, 1.0, -0.5271), (0.4225, -0.4547, -0.3361), (0.4225, -1.0, -0.3361), (0.4225, -1.0, -0.5271), (-1.0, -1.0, -0.3361), (-1.0, 1.0, -0.3361), (0.4225, 1.0, -0.3361), (0.4225, 1.0, -0.5271), (-1.0, -0.4547, -1.072), (-1.0, 0.4547, -1.072), (-1.0, -0.4547, -0.3361), (-1.0, 0.4547, -0.3361), (0.4225, 0.4547, -1.072), (0.4225, -0.4547, -1.072)], [], [(7, 2, 0, 14, 12, 13), (10, 3, 2, 7, 8, 9), (15, 1, 3, 10, 17, 16), (6, 4, 18, 20, 14, 0, 1, 15, 21, 19), (3, 1, 0, 2), (10, 9, 6, 19, 22, 17), (4, 8, 7, 13, 23, 18), (6, 9, 8, 4), (5, 16, 17, 22), (5, 22, 19, 21), (16, 5, 21, 15), (11, 23, 13, 12), (23, 11, 20, 18), (14, 20, 11, 12)])
me_008.polygons.foreach_set('material_index', [0, 0, 0, 0, 0, 0, 0, 0, 568, 568, 568, 568, 568, 568])
_uv = me_008.uv_layers.new(name='UV 贴图')
_uv.uv.foreach_set('vector', [0.4671, 0.75, 0.625, 0.75, 0.625, 1.0, 0.4869, 1.0, 0.4869, 0.8222, 0.4671, 0.8222, 0.4671, 0.5, 0.625, 0.5, 0.625, 0.75, 0.4671, 0.75, 0.375, 0.6579, 0.375, 0.5921, 0.4869, 0.25, 0.625, 0.25, 0.625, 0.5, 0.4671, 0.5, 0.4671, 0.4278, 0.4869, 0.4278, 0.375, 0.1579, 0.375, 0.09215, 0.399, 0.06816, 0.4831, 0.06816, 0.4869, 0.0, 0.625, 0.0, 0.625, 0.25, 0.4869, 0.25, 0.4831, 0.1818, 0.399, 0.1818, 0.625, 0.5, 0.875, 0.5, 0.875, 0.75, 0.625, 0.75, 0.375, 0.5, 0.375, 0.5921, 0.125, 0.5921, 0.125, 0.5682, 0.3028, 0.5682, 0.3028, 0.5, 0.125, 0.6579, 0.375, 0.6579, 0.375, 0.75, 0.3028, 0.75, 0.3028, 0.6818, 0.125, 0.6818, 0.125, 0.5921, 0.375, 0.5921, 0.375, 0.6579, 0.125, 0.6579, 0.625, 0.75, 0.625, 0.6274, 0.6176, 0.6274, 0.5965, 0.75, 0.625, 0.75, 0.5965, 0.75, 0.5965, 0.9278, 0.625, 0.9278, 0.625, 0.6274, 0.625, 0.75, 0.8028, 0.75, 0.8028, 0.6274, 0.625, 0.75, 0.5965, 0.75, 0.6176, 0.6274, 0.625, 0.6274, 0.5965, 0.75, 0.625, 0.75, 0.625, 0.9278, 0.5965, 0.9278, 0.8028, 0.6274, 0.8028, 0.75, 0.625, 0.75, 0.625, 0.6274])
me_008.update()
me_011 = bpy.data.meshes.new('立方体.011')
me_011.from_pydata([(-1.0, -1.0, -1.0), (-1.0, -1.0, 1.0), (-1.0, 1.0, -1.0), (-1.0, 1.0, 1.0), (1.0, -1.0, -1.0), (1.0, -1.0, 1.0), (1.0, 1.0, -1.0), (1.0, 1.0, 1.0)], [], [(0, 1, 3, 2), (2, 3, 7, 6), (6, 7, 5, 4), (4, 5, 1, 0), (2, 6, 4, 0), (7, 3, 1, 5)])
_uv = me_011.uv_layers.new(name='UV 贴图')
_uv.uv.foreach_set('vector', [0.375, 0.0, 0.625, 0.0, 0.625, 0.25, 0.375, 0.25, 0.375, 0.25, 0.625, 0.25, 0.625, 0.5, 0.375, 0.5, 0.375, 0.5, 0.625, 0.5, 0.625, 0.75, 0.375, 0.75, 0.375, 0.75, 0.625, 0.75, 0.625, 1.0, 0.375, 1.0, 0.125, 0.5, 0.375, 0.5, 0.375, 0.75, 0.125, 0.75, 0.625, 0.5, 0.875, 0.5, 0.875, 0.75, 0.625, 0.75])
me_011.update()
me_010 = bpy.data.meshes.new('立方体.010')
me_010.from_pydata([(-1.0, -1.0, -1.0), (-1.0, -1.0, 1.0), (-1.0, 1.0, -1.0), (-1.0, 1.0, 1.0), (1.0, -1.0, -1.0), (1.0, -1.0, 1.0), (1.0, 1.0, -1.0), (1.0, 1.0, 1.0)], [], [(0, 1, 3, 2), (2, 3, 7, 6), (6, 7, 5, 4), (4, 5, 1, 0), (2, 6, 4, 0), (7, 3, 1, 5)])
_uv = me_010.uv_layers.new(name='UV 贴图')
_uv.uv.foreach_set('vector', [0.375, 0.0, 0.625, 0.0, 0.625, 0.25, 0.375, 0.25, 0.375, 0.25, 0.625, 0.25, 0.625, 0.5, 0.375, 0.5, 0.375, 0.5, 0.625, 0.5, 0.625, 0.75, 0.375, 0.75, 0.375, 0.75, 0.625, 0.75, 0.625, 1.0, 0.375, 1.0, 0.125, 0.5, 0.375, 0.5, 0.375, 0.75, 0.125, 0.75, 0.625, 0.5, 0.875, 0.5, 0.875, 0.75, 0.625, 0.75])
me_010.update()
me_002 = bpy.data.meshes.new('平面.002')
me_002.from_pydata([(0.1379, 6.97e-08, 0.03067), (0.1127, 6.495e-08, 0.00597), (0.1205, 6.642e-08, 0.01361), (0.0005304, 8.396e-08, 0.1711), (-0.1823, 5.913e-08, -0.007807), (-0.1839, 5.484e-08, -0.06187), (-0.1486, 5.083e-08, -0.09793), (-0.09713, 4.818e-08, -0.09489), (-0.1277, -9.732e-08, -0.002422), (-0.1657, -9.723e-08, -0.03963), (-0.1285, -9.212e-08, -0.07766), (-0.09049, -9.221e-08, -0.04045), (0.06049, 7.773e-08, 0.1098), (-0.05815, 5.378e-08, -0.05676), (-0.1437, 6.438e-08, 0.02998), (0.009303, 6.375e-08, 0.01011), (0.1021, 6.484e-08, 0.006615), (0.1327, 7.024e-08, 0.03597), (0.1315, 6.85e-08, 0.02442), (-0.00791, 8.281e-08, 0.1628), (0.02156, 8.177e-08, 0.1496), (-0.03957, 5.644e-08, -0.03859), (-0.1299, 6.626e-08, 0.04353), (-0.08548, 7.228e-08, 0.08694), (0.1205, -0.02706, 0.01361), (0.1127, -0.02706, 0.00597), (0.1327, -0.02706, 0.03597), (0.1379, -0.02706, 0.03067), (-0.00791, -0.02706, 0.1628), (0.0005304, -0.02706, 0.1711), (-0.05815, -0.02706, -0.05676), (-0.09713, -0.02706, -0.09489), (-0.1657, -0.02706, -0.03963), (-0.1277, -0.02706, -0.002422), (-0.1285, -0.02706, -0.07766), (-0.09049, -0.02706, -0.04045), (0.02156, -0.02706, 0.1496), (0.06049, -0.02706, 0.1098), (-0.1839, -0.02706, -0.06187), (-0.1823, -0.02706, -0.007807), (-0.1486, -0.02706, -0.09793), (-0.03957, -0.02706, -0.03859), (-0.1437, -0.02706, 0.02998), (0.1315, -0.02706, 0.02442), (0.1021, -0.02706, 0.006615), (0.009303, -0.02706, 0.01011), (-0.08548, -0.02706, 0.08694), (0.1263, -0.02706, 0.02979), (0.05456, -0.02706, 0.1041), (0.1111, -0.02706, 0.01528), (0.006728, -0.02706, 0.02089), (-0.07877, -0.02706, -0.04636), (-0.1161, -0.02706, -0.08445), (-0.1386, -0.02706, -0.0878), (-0.173, -0.02706, -0.04851), (-0.1718, -0.02706, -0.02801), (-0.1324, -0.02706, 0.007042), (-0.1299, -0.02706, 0.04353), (-0.1058, -0.02706, 0.02165), (-0.05534, -0.02706, -0.02425), (0.0149, -0.02706, 0.1419), (-0.05702, -0.02706, 0.07732), (0.001419, -0.02706, 0.06258)], [], [(25, 24, 49, 44), (24, 43, 47, 49), (49, 47, 48, 62, 50), (47, 26, 37, 48), (37, 36, 60, 48), (60, 61, 62, 48), (61, 58, 59, 50, 62), (59, 41, 45, 50), (45, 44, 49, 50), (41, 59, 51, 30), (59, 58, 33, 35), (34, 52, 51, 35), (40, 31, 52, 53), (34, 32, 54, 53), (39, 38, 54, 55), (39, 55, 56, 42), (42, 56, 58, 57), (57, 58, 61, 46), (61, 60, 28, 46), (36, 29, 28, 60), (43, 27, 26, 47), (53, 52, 34), (53, 54, 38, 40), (55, 54, 32), (56, 55, 32, 33), (58, 56, 33), (51, 52, 31, 30), (51, 59, 35), (2, 18, 43, 24), (11, 10, 34, 35), (22, 14, 42, 57), (23, 22, 57, 46), (16, 1, 25, 44), (8, 11, 35, 33), (1, 2, 24, 25), (15, 16, 44, 45), (12, 20, 36, 37), (0, 17, 26, 27), (17, 12, 37, 26), (4, 5, 38, 39), (3, 19, 28, 29), (18, 0, 27, 43), (5, 6, 40, 38), (7, 13, 30, 31), (20, 3, 29, 36), (13, 21, 41, 30), (9, 8, 33, 32), (19, 23, 46, 28), (14, 4, 39, 42), (10, 9, 32, 34), (6, 7, 31, 40), (21, 15, 45, 41)])
me_002.polygons.foreach_set('use_smooth', [True] * 52)
_k = {(1, 2): 1.0, (0, 17): 1.0, (3, 19): 1.0, (7, 13): 1.0, (8, 9): 1.0, (9, 10): 1.0, (10, 11): 1.0, (8, 11): 1.0, (12, 20): 1.0, (4, 5): 1.0, (5, 6): 1.0, (13, 21): 1.0, (4, 14): 1.0, (2, 18): 1.0, (1, 16): 1.0, (15, 16): 1.0, (12, 17): 1.0, (0, 18): 1.0, (3, 20): 1.0, (19, 23): 1.0, (6, 7): 1.0, (15, 21): 1.0, (14, 22): 1.0, (22, 23): 1.0, (24, 25): 1.0, (26, 27): 1.0, (28, 29): 1.0, (30, 31): 1.0, (32, 33): 1.0, (32, 34): 1.0, (34, 35): 1.0, (33, 35): 1.0, (36, 37): 1.0, (38, 39): 1.0, (38, 40): 1.0, (30, 41): 1.0, (39, 42): 1.0, (24, 43): 1.0, (25, 44): 1.0, (44, 45): 1.0, (26, 37): 1.0, (27, 43): 1.0, (29, 36): 1.0, (28, 46): 1.0, (31, 40): 1.0, (41, 45): 1.0, (42, 57): 1.0, (46, 57): 1.0}
me_002.attributes.new('crease_edge', 'FLOAT', 'EDGE').data.foreach_set('value', [_k.get((min(e.vertices), max(e.vertices)), 0.0) for e in me_002.edges])
_uv = me_002.uv_layers.new(name='UV 贴图')
_uv.uv.foreach_set('vector', [0.0, 0.0, 0.0, 0.0, 0.0, 0.0, 0.0, 0.0, 0.0, 0.0, 0.0, 0.0, 0.0, 0.0, 0.0, 0.0, 0.0, 0.0, 0.0, 0.0, 0.0, 0.0, 0.0, 0.0, 0.0, 0.0, 0.0, 0.0, 0.0, 0.0, 0.0, 0.0, 0.0, 0.0, 0.0, 0.0, 0.0, 0.0, 0.0, 0.0, 0.0, 0.0, 0.0, 0.0, 0.0, 0.0, 0.0, 0.0, 0.0, 0.0, 0.0, 0.0, 0.0, 0.0, 0.0, 0.0, 0.0, 0.0, 0.0, 0.0, 0.0, 0.0, 0.0, 0.0, 0.0, 0.0, 0.0, 0.0, 0.0, 0.0, 0.0, 0.0, 0.0, 0.0, 0.0, 0.0, 0.0, 0.0, 0.0, 0.0, 0.0, 0.0, 0.0, 0.0, 0.0, 0.0, 0.0, 0.0, 0.0, 0.0, 0.0, 0.0, 0.0, 0.0, 0.0, 0.0, 0.0, 0.0, 0.0, 0.0, 0.0, 0.0, 0.0, 0.0, 0.0, 0.0, 0.0, 0.0, 0.0, 0.0, 0.0, 0.0, 0.0, 0.0, 0.0, 0.0, 0.0, 0.0, 0.0, 0.0, 0.0, 0.0, 0.0, 0.0, 0.0, 0.0, 0.0, 0.0, 0.0, 0.0, 0.0, 0.0, 0.0, 0.0, 0.0, 0.0, 0.0, 0.0, 0.0, 0.0, 0.0, 0.0, 0.0, 0.0, 0.0, 0.0, 0.0, 0.0, 0.0, 0.0, 0.0, 0.0, 0.0, 0.0, 0.0, 0.0, 0.0, 0.0, 0.0, 0.0, 0.0, 0.0, 0.0, 0.0, 0.0, 0.0, 0.0, 0.0, 0.0, 0.0, 0.0, 0.0, 0.0, 0.0, 0.0, 0.0, 0.0, 0.0, 0.0, 0.0, 0.0, 0.0, 0.0, 0.0, 0.0, 0.0, 0.0, 0.0, 0.0, 0.0, 0.0, 0.0, 0.0, 0.0, 0.0, 0.0, 0.0, 0.0, 0.0, 0.0, 0.0, 0.0, 0.0, 0.0, 0.0, 0.0, 0.0, 0.0, 0.0, 0.0, 0.0, 0.0, 0.0, 0.0, 0.0, 0.0, 0.0, 0.0, 0.0, 0.0, 0.0, 0.0, 0.0, 0.0, 0.0, 0.0, 0.0, 0.0, 0.0, 0.0, 0.0, 0.0, 0.0, 0.0, 0.0, 0.0, 0.0, 0.0, 0.0, 0.0, 0.0, 0.0, 0.0, 0.0, 0.0, 0.0, 0.0, 0.0, 0.0, 0.0, 0.0, 0.0, 0.0, 0.0, 0.0, 0.0, 0.0, 0.0, 0.0, 0.0, 0.0, 0.0, 0.0, 0.0, 0.0, 0.0, 0.0, 0.0, 0.0, 0.0, 0.0, 0.0, 0.0, 0.0, 0.0, 0.0, 0.0, 0.0, 0.0, 0.0, 0.0, 0.0, 0.0, 0.0, 0.0, 0.0, 0.0, 0.0, 0.0, 0.0, 0.0, 0.0, 0.0, 0.0, 0.0, 0.0, 0.0, 0.0, 0.0, 0.0, 0.0, 0.0, 0.0, 0.0, 0.0, 0.0, 0.0, 0.0, 0.0, 0.0, 0.0, 0.0, 0.0, 0.0, 0.0, 0.0, 0.0, 0.0, 0.0, 0.0, 0.0, 0.0, 0.0, 0.0, 0.0, 0.0, 0.0, 0.0, 0.0, 0.0, 0.0, 0.0, 0.0, 0.0, 0.0, 0.0, 0.0, 0.0, 0.0, 0.0, 0.0, 0.0, 0.0, 0.0, 0.0, 0.0, 0.0, 0.0, 0.0, 0.0, 0.0, 0.0, 0.0, 0.0, 0.0, 0.0, 0.0, 0.0, 0.0, 0.0, 0.0, 0.0, 0.0, 0.0, 0.0, 0.0, 0.0, 0.0, 0.0, 0.0, 0.0, 0.0, 0.0, 0.0, 0.0, 0.0, 0.0, 0.0, 0.0, 0.0, 0.0, 0.0, 0.0, 0.0, 0.0, 0.0, 0.0, 0.0, 0.0, 0.0, 0.0, 0.0, 0.0, 0.0, 0.0, 0.0, 0.0, 0.0, 0.0, 0.0, 0.0, 0.0, 0.0, 0.0, 0.0, 0.0, 0.0, 0.0, 0.0, 0.0, 0.0, 0.0])
me_002.update()
me_015 = bpy.data.meshes.new('立方体.015')
me_015.from_pydata([(-1.0, -1.0, -1.0), (-1.0, -1.0, 1.0), (-1.0, 1.0, -1.0), (-1.0, 1.0, 1.0), (1.0, -1.0, -1.0), (1.0, -1.0, 1.0), (1.0, 1.0, -1.0), (1.0, 1.0, 1.0)], [], [(0, 1, 3, 2), (2, 3, 7, 6), (6, 7, 5, 4), (4, 5, 1, 0), (2, 6, 4, 0), (7, 3, 1, 5)])
_uv = me_015.uv_layers.new(name='UV 贴图')
_uv.uv.foreach_set('vector', [0.375, 0.0, 0.625, 0.0, 0.625, 0.25, 0.375, 0.25, 0.375, 0.25, 0.625, 0.25, 0.625, 0.5, 0.375, 0.5, 0.375, 0.5, 0.625, 0.5, 0.625, 0.75, 0.375, 0.75, 0.375, 0.75, 0.625, 0.75, 0.625, 1.0, 0.375, 1.0, 0.125, 0.5, 0.375, 0.5, 0.375, 0.75, 0.125, 0.75, 0.625, 0.5, 0.875, 0.5, 0.875, 0.75, 0.625, 0.75])
me_015.update()
me_002_1 = bpy.data.meshes.new('柱体.002')
me_002_1.from_pydata([(0.0, 1.0, -1.0), (0.0, 1.0, 1.0), (0.1951, 0.9808, -1.0), (0.1951, 0.9808, 1.0), (0.3827, 0.9239, -1.0), (0.3827, 0.9239, 1.0), (0.5556, 0.8315, -1.0), (0.5556, 0.8315, 1.0), (0.7071, 0.7071, -1.0), (0.7071, 0.7071, 1.0), (0.8315, 0.5556, -1.0), (0.8315, 0.5556, 1.0), (0.9239, 0.3827, -1.0), (0.9239, 0.3827, 1.0), (0.9808, 0.1951, -1.0), (0.9808, 0.1951, 1.0), (1.0, 0.0, -1.0), (1.0, 0.0, 1.0), (0.9808, -0.1951, -1.0), (0.9808, -0.1951, 1.0), (0.9239, -0.3827, -1.0), (0.9239, -0.3827, 1.0), (0.8315, -0.5556, -1.0), (0.8315, -0.5556, 1.0), (0.7071, -0.7071, -1.0), (0.7071, -0.7071, 1.0), (0.5556, -0.8315, -1.0), (0.5556, -0.8315, 1.0), (0.3827, -0.9239, -1.0), (0.3827, -0.9239, 1.0), (0.1951, -0.9808, -1.0), (0.1951, -0.9808, 1.0), (0.0, -1.0, -1.0), (0.0, -1.0, 1.0), (-0.1951, -0.9808, -1.0), (-0.1951, -0.9808, 1.0), (-0.3827, -0.9239, -1.0), (-0.3827, -0.9239, 1.0), (-0.5556, -0.8315, -1.0), (-0.5556, -0.8315, 1.0), (-0.7071, -0.7071, -1.0), (-0.7071, -0.7071, 1.0), (-0.8315, -0.5556, -1.0), (-0.8315, -0.5556, 1.0), (-0.9239, -0.3827, -1.0), (-0.9239, -0.3827, 1.0), (-0.9808, -0.1951, -1.0), (-0.9808, -0.1951, 1.0), (-1.0, 0.0, -1.0), (-1.0, 0.0, 1.0), (-0.9808, 0.1951, -1.0), (-0.9808, 0.1951, 1.0), (-0.9239, 0.3827, -1.0), (-0.9239, 0.3827, 1.0), (-0.8315, 0.5556, -1.0), (-0.8315, 0.5556, 1.0), (-0.7071, 0.7071, -1.0), (-0.7071, 0.7071, 1.0), (-0.5556, 0.8315, -1.0), (-0.5556, 0.8315, 1.0), (-0.3827, 0.9239, -1.0), (-0.3827, 0.9239, 1.0), (-0.1951, 0.9808, -1.0), (-0.1951, 0.9808, 1.0)], [], [(0, 1, 3, 2), (2, 3, 5, 4), (4, 5, 7, 6), (6, 7, 9, 8), (8, 9, 11, 10), (10, 11, 13, 12), (12, 13, 15, 14), (14, 15, 17, 16), (16, 17, 19, 18), (18, 19, 21, 20), (20, 21, 23, 22), (22, 23, 25, 24), (24, 25, 27, 26), (26, 27, 29, 28), (28, 29, 31, 30), (30, 31, 33, 32), (32, 33, 35, 34), (34, 35, 37, 36), (36, 37, 39, 38), (38, 39, 41, 40), (40, 41, 43, 42), (42, 43, 45, 44), (44, 45, 47, 46), (46, 47, 49, 48), (48, 49, 51, 50), (50, 51, 53, 52), (52, 53, 55, 54), (54, 55, 57, 56), (56, 57, 59, 58), (58, 59, 61, 60), (3, 1, 63, 61, 59, 57, 55, 53, 51, 49, 47, 45, 43, 41, 39, 37, 35, 33, 31, 29, 27, 25, 23, 21, 19, 17, 15, 13, 11, 9, 7, 5), (60, 61, 63, 62), (62, 63, 1, 0), (0, 2, 4, 6, 8, 10, 12, 14, 16, 18, 20, 22, 24, 26, 28, 30, 32, 34, 36, 38, 40, 42, 44, 46, 48, 50, 52, 54, 56, 58, 60, 62)])
_uv = me_002_1.uv_layers.new(name='UV 贴图')
_uv.uv.foreach_set('vector', [1.0, 0.5, 1.0, 1.0, 0.9688, 1.0, 0.9688, 0.5, 0.9688, 0.5, 0.9688, 1.0, 0.9375, 1.0, 0.9375, 0.5, 0.9375, 0.5, 0.9375, 1.0, 0.9062, 1.0, 0.9062, 0.5, 0.9062, 0.5, 0.9062, 1.0, 0.875, 1.0, 0.875, 0.5, 0.875, 0.5, 0.875, 1.0, 0.8438, 1.0, 0.8438, 0.5, 0.8438, 0.5, 0.8438, 1.0, 0.8125, 1.0, 0.8125, 0.5, 0.8125, 0.5, 0.8125, 1.0, 0.7812, 1.0, 0.7812, 0.5, 0.7812, 0.5, 0.7812, 1.0, 0.75, 1.0, 0.75, 0.5, 0.75, 0.5, 0.75, 1.0, 0.7188, 1.0, 0.7188, 0.5, 0.7188, 0.5, 0.7188, 1.0, 0.6875, 1.0, 0.6875, 0.5, 0.6875, 0.5, 0.6875, 1.0, 0.6562, 1.0, 0.6562, 0.5, 0.6562, 0.5, 0.6562, 1.0, 0.625, 1.0, 0.625, 0.5, 0.625, 0.5, 0.625, 1.0, 0.5938, 1.0, 0.5938, 0.5, 0.5938, 0.5, 0.5938, 1.0, 0.5625, 1.0, 0.5625, 0.5, 0.5625, 0.5, 0.5625, 1.0, 0.5312, 1.0, 0.5312, 0.5, 0.5312, 0.5, 0.5312, 1.0, 0.5, 1.0, 0.5, 0.5, 0.5, 0.5, 0.5, 1.0, 0.4688, 1.0, 0.4688, 0.5, 0.4688, 0.5, 0.4688, 1.0, 0.4375, 1.0, 0.4375, 0.5, 0.4375, 0.5, 0.4375, 1.0, 0.4062, 1.0, 0.4062, 0.5, 0.4062, 0.5, 0.4062, 1.0, 0.375, 1.0, 0.375, 0.5, 0.375, 0.5, 0.375, 1.0, 0.3438, 1.0, 0.3438, 0.5, 0.3438, 0.5, 0.3438, 1.0, 0.3125, 1.0, 0.3125, 0.5, 0.3125, 0.5, 0.3125, 1.0, 0.2812, 1.0, 0.2812, 0.5, 0.2812, 0.5, 0.2812, 1.0, 0.25, 1.0, 0.25, 0.5, 0.25, 0.5, 0.25, 1.0, 0.2188, 1.0, 0.2188, 0.5, 0.2188, 0.5, 0.2188, 1.0, 0.1875, 1.0, 0.1875, 0.5, 0.1875, 0.5, 0.1875, 1.0, 0.1562, 1.0, 0.1562, 0.5, 0.1562, 0.5, 0.1562, 1.0, 0.125, 1.0, 0.125, 0.5, 0.125, 0.5, 0.125, 1.0, 0.09375, 1.0, 0.09375, 0.5, 0.09375, 0.5, 0.09375, 1.0, 0.0625, 1.0, 0.0625, 0.5, 0.2968, 0.4854, 0.25, 0.49, 0.2032, 0.4854, 0.1582, 0.4717, 0.1167, 0.4496, 0.08029, 0.4197, 0.05045, 0.3833, 0.02827, 0.3418, 0.01461, 0.2968, 0.01, 0.25, 0.01461, 0.2032, 0.02827, 0.1582, 0.05045, 0.1167, 0.08029, 0.08029, 0.1167, 0.05045, 0.1582, 0.02827, 0.2032, 0.01461, 0.25, 0.01, 0.2968, 0.01461, 0.3418, 0.02827, 0.3833, 0.05045, 0.4197, 0.08029, 0.4496, 0.1167, 0.4717, 0.1582, 0.4854, 0.2032, 0.49, 0.25, 0.4854, 0.2968, 0.4717, 0.3418, 0.4496, 0.3833, 0.4197, 0.4197, 0.3833, 0.4496, 0.3418, 0.4717, 0.0625, 0.5, 0.0625, 1.0, 0.03125, 1.0, 0.03125, 0.5, 0.03125, 0.5, 0.03125, 1.0, 0.0, 1.0, 0.0, 0.5, 0.75, 0.49, 0.7968, 0.4854, 0.8418, 0.4717, 0.8833, 0.4496, 0.9197, 0.4197, 0.9496, 0.3833, 0.9717, 0.3418, 0.9854, 0.2968, 0.99, 0.25, 0.9854, 0.2032, 0.9717, 0.1582, 0.9496, 0.1167, 0.9197, 0.08029, 0.8833, 0.05045, 0.8418, 0.02827, 0.7968, 0.01461, 0.75, 0.01, 0.7032, 0.01461, 0.6582, 0.02827, 0.6167, 0.05045, 0.5803, 0.08029, 0.5504, 0.1167, 0.5283, 0.1582, 0.5146, 0.2032, 0.51, 0.25, 0.5146, 0.2968, 0.5283, 0.3418, 0.5504, 0.3833, 0.5803, 0.4197, 0.6167, 0.4496, 0.6582, 0.4717, 0.7032, 0.4854])
me_002_1.update()
me_003_1 = bpy.data.meshes.new('柱体.003')
me_003_1.from_pydata([(0.0, 1.0, -1.0), (0.0, 1.0, 1.0), (0.1951, 0.9808, -1.0), (0.1951, 0.9808, 1.0), (0.3827, 0.9239, -1.0), (0.3827, 0.9239, 1.0), (0.5556, 0.8315, -1.0), (0.5556, 0.8315, 1.0), (0.7071, 0.7071, -1.0), (0.7071, 0.7071, 1.0), (0.8315, 0.5556, -1.0), (0.8315, 0.5556, 1.0), (0.9239, 0.3827, -1.0), (0.9239, 0.3827, 1.0), (0.9808, 0.1951, -1.0), (0.9808, 0.1951, 1.0), (1.0, 0.0, -1.0), (1.0, 0.0, 1.0), (0.9808, -0.1951, -1.0), (0.9808, -0.1951, 1.0), (0.9239, -0.3827, -1.0), (0.9239, -0.3827, 1.0), (0.8315, -0.5556, -1.0), (0.8315, -0.5556, 1.0), (0.7071, -0.7071, -1.0), (0.7071, -0.7071, 1.0), (0.5556, -0.8315, -1.0), (0.5556, -0.8315, 1.0), (0.3827, -0.9239, -1.0), (0.3827, -0.9239, 1.0), (0.1951, -0.9808, -1.0), (0.1951, -0.9808, 1.0), (0.0, -1.0, -1.0), (0.0, -1.0, 1.0), (-0.1951, -0.9808, -1.0), (-0.1951, -0.9808, 1.0), (-0.3827, -0.9239, -1.0), (-0.3827, -0.9239, 1.0), (-0.5556, -0.8315, -1.0), (-0.5556, -0.8315, 1.0), (-0.7071, -0.7071, -1.0), (-0.7071, -0.7071, 1.0), (-0.8315, -0.5556, -1.0), (-0.8315, -0.5556, 1.0), (-0.9239, -0.3827, -1.0), (-0.9239, -0.3827, 1.0), (-0.9808, -0.1951, -1.0), (-0.9808, -0.1951, 1.0), (-1.0, 0.0, -1.0), (-1.0, 0.0, 1.0), (-0.9808, 0.1951, -1.0), (-0.9808, 0.1951, 1.0), (-0.9239, 0.3827, -1.0), (-0.9239, 0.3827, 1.0), (-0.8315, 0.5556, -1.0), (-0.8315, 0.5556, 1.0), (-0.7071, 0.7071, -1.0), (-0.7071, 0.7071, 1.0), (-0.5556, 0.8315, -1.0), (-0.5556, 0.8315, 1.0), (-0.3827, 0.9239, -1.0), (-0.3827, 0.9239, 1.0), (-0.1951, 0.9808, -1.0), (-0.1951, 0.9808, 1.0)], [], [(0, 1, 3, 2), (2, 3, 5, 4), (4, 5, 7, 6), (6, 7, 9, 8), (8, 9, 11, 10), (10, 11, 13, 12), (12, 13, 15, 14), (14, 15, 17, 16), (16, 17, 19, 18), (18, 19, 21, 20), (20, 21, 23, 22), (22, 23, 25, 24), (24, 25, 27, 26), (26, 27, 29, 28), (28, 29, 31, 30), (30, 31, 33, 32), (32, 33, 35, 34), (34, 35, 37, 36), (36, 37, 39, 38), (38, 39, 41, 40), (40, 41, 43, 42), (42, 43, 45, 44), (44, 45, 47, 46), (46, 47, 49, 48), (48, 49, 51, 50), (50, 51, 53, 52), (52, 53, 55, 54), (54, 55, 57, 56), (56, 57, 59, 58), (58, 59, 61, 60), (3, 1, 63, 61, 59, 57, 55, 53, 51, 49, 47, 45, 43, 41, 39, 37, 35, 33, 31, 29, 27, 25, 23, 21, 19, 17, 15, 13, 11, 9, 7, 5), (60, 61, 63, 62), (62, 63, 1, 0), (0, 2, 4, 6, 8, 10, 12, 14, 16, 18, 20, 22, 24, 26, 28, 30, 32, 34, 36, 38, 40, 42, 44, 46, 48, 50, 52, 54, 56, 58, 60, 62)])
_uv = me_003_1.uv_layers.new(name='UV 贴图')
_uv.uv.foreach_set('vector', [1.0, 0.5, 1.0, 1.0, 0.9688, 1.0, 0.9688, 0.5, 0.9688, 0.5, 0.9688, 1.0, 0.9375, 1.0, 0.9375, 0.5, 0.9375, 0.5, 0.9375, 1.0, 0.9062, 1.0, 0.9062, 0.5, 0.9062, 0.5, 0.9062, 1.0, 0.875, 1.0, 0.875, 0.5, 0.875, 0.5, 0.875, 1.0, 0.8438, 1.0, 0.8438, 0.5, 0.8438, 0.5, 0.8438, 1.0, 0.8125, 1.0, 0.8125, 0.5, 0.8125, 0.5, 0.8125, 1.0, 0.7812, 1.0, 0.7812, 0.5, 0.7812, 0.5, 0.7812, 1.0, 0.75, 1.0, 0.75, 0.5, 0.75, 0.5, 0.75, 1.0, 0.7188, 1.0, 0.7188, 0.5, 0.7188, 0.5, 0.7188, 1.0, 0.6875, 1.0, 0.6875, 0.5, 0.6875, 0.5, 0.6875, 1.0, 0.6562, 1.0, 0.6562, 0.5, 0.6562, 0.5, 0.6562, 1.0, 0.625, 1.0, 0.625, 0.5, 0.625, 0.5, 0.625, 1.0, 0.5938, 1.0, 0.5938, 0.5, 0.5938, 0.5, 0.5938, 1.0, 0.5625, 1.0, 0.5625, 0.5, 0.5625, 0.5, 0.5625, 1.0, 0.5312, 1.0, 0.5312, 0.5, 0.5312, 0.5, 0.5312, 1.0, 0.5, 1.0, 0.5, 0.5, 0.5, 0.5, 0.5, 1.0, 0.4688, 1.0, 0.4688, 0.5, 0.4688, 0.5, 0.4688, 1.0, 0.4375, 1.0, 0.4375, 0.5, 0.4375, 0.5, 0.4375, 1.0, 0.4062, 1.0, 0.4062, 0.5, 0.4062, 0.5, 0.4062, 1.0, 0.375, 1.0, 0.375, 0.5, 0.375, 0.5, 0.375, 1.0, 0.3438, 1.0, 0.3438, 0.5, 0.3438, 0.5, 0.3438, 1.0, 0.3125, 1.0, 0.3125, 0.5, 0.3125, 0.5, 0.3125, 1.0, 0.2812, 1.0, 0.2812, 0.5, 0.2812, 0.5, 0.2812, 1.0, 0.25, 1.0, 0.25, 0.5, 0.25, 0.5, 0.25, 1.0, 0.2188, 1.0, 0.2188, 0.5, 0.2188, 0.5, 0.2188, 1.0, 0.1875, 1.0, 0.1875, 0.5, 0.1875, 0.5, 0.1875, 1.0, 0.1562, 1.0, 0.1562, 0.5, 0.1562, 0.5, 0.1562, 1.0, 0.125, 1.0, 0.125, 0.5, 0.125, 0.5, 0.125, 1.0, 0.09375, 1.0, 0.09375, 0.5, 0.09375, 0.5, 0.09375, 1.0, 0.0625, 1.0, 0.0625, 0.5, 0.2968, 0.4854, 0.25, 0.49, 0.2032, 0.4854, 0.1582, 0.4717, 0.1167, 0.4496, 0.08029, 0.4197, 0.05045, 0.3833, 0.02827, 0.3418, 0.01461, 0.2968, 0.01, 0.25, 0.01461, 0.2032, 0.02827, 0.1582, 0.05045, 0.1167, 0.08029, 0.08029, 0.1167, 0.05045, 0.1582, 0.02827, 0.2032, 0.01461, 0.25, 0.01, 0.2968, 0.01461, 0.3418, 0.02827, 0.3833, 0.05045, 0.4197, 0.08029, 0.4496, 0.1167, 0.4717, 0.1582, 0.4854, 0.2032, 0.49, 0.25, 0.4854, 0.2968, 0.4717, 0.3418, 0.4496, 0.3833, 0.4197, 0.4197, 0.3833, 0.4496, 0.3418, 0.4717, 0.0625, 0.5, 0.0625, 1.0, 0.03125, 1.0, 0.03125, 0.5, 0.03125, 0.5, 0.03125, 1.0, 0.0, 1.0, 0.0, 0.5, 0.75, 0.49, 0.7968, 0.4854, 0.8418, 0.4717, 0.8833, 0.4496, 0.9197, 0.4197, 0.9496, 0.3833, 0.9717, 0.3418, 0.9854, 0.2968, 0.99, 0.25, 0.9854, 0.2032, 0.9717, 0.1582, 0.9496, 0.1167, 0.9197, 0.08029, 0.8833, 0.05045, 0.8418, 0.02827, 0.7968, 0.01461, 0.75, 0.01, 0.7032, 0.01461, 0.6582, 0.02827, 0.6167, 0.05045, 0.5803, 0.08029, 0.5504, 0.1167, 0.5283, 0.1582, 0.5146, 0.2032, 0.51, 0.25, 0.5146, 0.2968, 0.5283, 0.3418, 0.5504, 0.3833, 0.5803, 0.4197, 0.6167, 0.4496, 0.6582, 0.4717, 0.7032, 0.4854])
me_003_1.update()
me_005 = bpy.data.meshes.new('立方体.005')
me_005.from_pydata([(-0.1537, -0.7163, 0.21), (-0.1002, -0.5299, 0.2731), (-0.1537, 0.7163, 0.21), (-0.1002, 0.5299, 0.2731), (0.4999, -1.0, -0.4383), (0.5556, -1.0, -0.3826), (0.4999, 1.0, -0.4383), (0.5556, 1.0, -0.3826), (-0.258, -0.7163, 0.21), (-0.3283, -0.5299, 0.2731), (-0.258, 0.7163, 0.21), (-0.3283, 0.5299, 0.2731), (-0.03587, 1.0, 0.0932), (0.08167, 1.0, 0.09129), (-0.03587, -1.0, 0.0932), (0.08167, -1.0, 0.09129)], [], [(3, 2, 10, 11), (12, 13, 7, 6), (14, 15, 1, 0), (0, 1, 9, 8), (2, 0, 8, 10), (1, 3, 11, 9), (9, 11, 10, 8), (13, 15, 5, 7), (12, 14, 0, 2), (7, 5, 4, 6), (6, 4, 14, 12), (3, 1, 15, 13), (4, 5, 15, 14), (2, 3, 13, 12)])
_uv = me_005.uv_layers.new(name='UV 贴图')
_uv.uv.foreach_set('vector', [0.3976, 0.2506, 0.3785, 0.2569, 0.375, 0.25, 0.3923, 0.25, 0.3887, 0.3014, 0.4321, 0.3011, 0.5223, 0.4326, 0.4089, 0.4326, 0.3887, 0.9486, 0.4321, 0.9489, 0.3976, 0.9994, 0.3785, 0.9931, 0.3785, 0.9931, 0.3976, 0.9994, 0.39, 1.002, 0.375, 1.0, 0.131, 0.4977, 0.131, 0.7523, 0.125, 0.75, 0.125, 0.5, 0.8667, 0.7516, 0.8667, 0.4984, 0.8787, 0.5004, 0.8787, 0.7496, 0.3923, 4.366e-10, 0.3923, 0.25, 0.375, 0.25, 0.375, 0.0, 0.7712, 0.4802, 0.7712, 0.7698, 0.5223, 0.8174, 0.5223, 0.4326, 0.181, 0.4769, 0.181, 0.7731, 0.131, 0.7523, 0.131, 0.4977, 0.5223, 0.4326, 0.5223, 0.8174, 0.4089, 0.8174, 0.4089, 0.4326, 0.4089, 0.4326, 0.4089, 0.8174, 0.181, 0.7731, 0.181, 0.4769, 0.8667, 0.4984, 0.8667, 0.7516, 0.7712, 0.7698, 0.7712, 0.4802, 0.4089, 0.8174, 0.5223, 0.8174, 0.4321, 0.9489, 0.3887, 0.9486, 0.3785, 0.2569, 0.3976, 0.2506, 0.4321, 0.3011, 0.3887, 0.3014])
me_005.use_mirror_y = True
me_005.update()
me_009 = bpy.data.meshes.new('立方体.009')
me_009.from_pydata([(-1.0, -0.2628, -1.264), (0.4225, 0.4547, -0.3361), (-1.0, 0.2628, -1.264), (1.0, -1.0, -0.5271), (1.0, -0.2628, -1.264), (1.0, 0.2628, -1.264), (1.0, 1.0, -0.5271), (0.4225, -0.4547, -0.3361), (0.4225, -1.0, -0.3361), (0.4225, -1.0, -0.5271), (-1.0, -1.0, -0.3361), (-1.0, 1.0, -0.3361), (0.4225, 1.0, -0.3361), (0.4225, 1.0, -0.5271), (-1.0, -0.4547, -1.072), (-1.0, 0.4547, -1.072), (-1.0, -0.4547, -0.3361), (-1.0, 0.4547, -0.3361), (0.4225, 0.4547, -1.072), (0.4225, -0.4547, -1.072), (-1.0, -1.0, 0.6394), (-1.0, -0.6394, 1.0), (-1.0, 0.6394, 1.0), (-1.0, 1.0, 0.6394), (1.0, -0.6394, 1.0), (1.0, -1.0, 0.6394), (1.0, 1.0, 0.6394), (1.0, 0.6394, 1.0)], [], [(2, 0, 14, 16, 10, 20, 21, 22, 23, 11, 17, 15), (6, 26, 27, 24, 25, 3, 4, 5), (11, 23, 26, 6, 13, 12), (3, 25, 20, 10, 8, 9), (6, 5, 2, 15, 18, 13), (0, 4, 3, 9, 19, 14), (2, 5, 4, 0), (1, 12, 13, 18), (1, 18, 15, 17), (12, 1, 17, 11), (7, 19, 9, 8), (19, 7, 16, 14), (10, 16, 7, 8), (20, 25, 24, 21), (22, 27, 26, 23), (27, 22, 21, 24)])
me_009.polygons.foreach_set('material_index', [0, 0, 0, 0, 0, 0, 0, 568, 568, 568, 568, 568, 568, 0, 0, 0])
_uv = me_009.uv_layers.new(name='UV 贴图')
_uv.uv.foreach_set('vector', [0.375, 0.1579, 0.375, 0.09215, 0.399, 0.06816, 0.4831, 0.06816, 0.4869, 0.0, 0.5877, 0.0, 0.625, 0.04508, 0.625, 0.2049, 0.5877, 0.25, 0.4869, 0.25, 0.4831, 0.1818, 0.399, 0.1818, 0.4671, 0.5, 0.5877, 0.5, 0.625, 0.5451, 0.625, 0.7049, 0.5877, 0.75, 0.4671, 0.75, 0.375, 0.6579, 0.375, 0.5921, 0.4869, 0.25, 0.5877, 0.25, 0.5877, 0.5, 0.4671, 0.5, 0.4671, 0.4278, 0.4869, 0.4278, 0.4671, 0.75, 0.5877, 0.75, 0.5877, 1.0, 0.4869, 1.0, 0.4869, 0.8222, 0.4671, 0.8222, 0.375, 0.5, 0.375, 0.5921, 0.125, 0.5921, 0.125, 0.5682, 0.3028, 0.5682, 0.3028, 0.5, 0.125, 0.6579, 0.375, 0.6579, 0.375, 0.75, 0.3028, 0.75, 0.3028, 0.6818, 0.125, 0.6818, 0.125, 0.5921, 0.375, 0.5921, 0.375, 0.6579, 0.125, 0.6579, 0.625, 0.75, 0.625, 0.6274, 0.6176, 0.6274, 0.5965, 0.75, 0.625, 0.75, 0.5965, 0.75, 0.5965, 0.9278, 0.625, 0.9278, 0.625, 0.6274, 0.625, 0.75, 0.8028, 0.75, 0.8028, 0.6274, 0.625, 0.75, 0.5965, 0.75, 0.6176, 0.6274, 0.625, 0.6274, 0.5965, 0.75, 0.625, 0.75, 0.625, 0.9278, 0.5965, 0.9278, 0.8028, 0.6274, 0.8028, 0.75, 0.625, 0.75, 0.625, 0.6274, 0.5877, 1.0, 0.5877, 0.75, 0.625, 0.75, 0.625, 1.0, 0.625, 0.25, 0.625, 0.5, 0.5877, 0.5, 0.5877, 0.25, 0.625, 0.5451, 0.875, 0.5451, 0.875, 0.7049, 0.625, 0.7049])
me_009.update()
me_002_2 = bpy.data.meshes.new('立方体.002')
me_002_2.from_pydata([(0.8184, -0.6199, -0.5435), (0.8154, -0.6199, -0.06207), (0.8184, -0.4674, -0.5435), (0.8154, -0.4674, -0.06207), (-0.5287, -0.6199, -0.06207), (-0.5287, -0.6199, -0.5435), (-0.5287, -0.4674, -0.5435), (-0.5287, -0.4674, -0.06207), (-0.3846, -0.6199, -0.06207), (-0.3845, -0.6199, -0.5435), (-0.3845, -0.4674, -0.5435), (-0.3846, -0.4674, -0.06207), (-0.3846, -0.6199, 0.3893), (-0.5287, -0.6199, 0.3893), (-0.3846, -0.6199, 0.6351), (-0.5287, -0.6199, 0.6351), (-0.3846, -0.4674, 0.6351), (-0.5287, -0.4674, 0.6351), (-0.3846, 1.738e-08, 0.6351), (-0.5287, 1.738e-08, 0.6351), (-0.3846, 1.738e-08, 0.3893), (-0.5287, 1.738e-08, 0.3893), (-0.3846, -0.4674, 0.3893), (-0.5287, -0.4674, 0.3893)], [], [(8, 4, 5, 9), (21, 20, 22, 23), (9, 5, 6, 10), (1, 0, 2, 3), (0, 9, 10, 2), (3, 11, 8, 1), (1, 8, 9, 0), (5, 4, 7, 6), (12, 14, 15, 13), (10, 6, 7, 11), (10, 11, 3, 2), (16, 17, 15, 14), (16, 18, 19, 17), (22, 16, 14, 12), (23, 17, 19, 21), (13, 15, 17, 23), (20, 18, 16, 22), (4, 13, 23, 7), (11, 22, 12, 8), (8, 12, 13, 4), (7, 23, 22, 11)])
_uv = me_002_2.uv_layers.new(name='UV 贴图')
_uv.uv.foreach_set('vector', [0.0, 0.0, 0.0, 0.0, 0.0, 0.0, 0.0, 0.0, 0.0, 0.0, 0.0, 0.0, 0.0, 0.0, 0.0, 0.0, 0.0, 0.0, 0.0, 0.0, 0.0, 0.0, 0.0, 0.0, 0.0, 0.0, 0.0, 0.0, 0.0, 0.0, 0.0, 0.0, 0.0, 0.0, 0.0, 0.0, 0.0, 0.0, 0.0, 0.0, 0.0, 0.0, 0.0, 0.0, 0.0, 0.0, 0.0, 0.0, 0.0, 0.0, 0.0, 0.0, 0.0, 0.0, 0.0, 0.0, 0.0, 0.0, 0.0, 0.0, 0.0, 0.0, 0.0, 0.0, 0.0, 0.0, 0.0, 0.0, 0.0, 0.0, 0.0, 0.0, 0.0, 0.0, 0.0, 0.0, 0.0, 0.0, 0.0, 0.0, 0.0, 0.0, 0.0, 0.0, 0.0, 0.0, 0.0, 0.0, 0.0, 0.0, 0.0, 0.0, 0.0, 0.0, 0.0, 0.0, 0.0, 0.0, 0.0, 0.0, 0.0, 0.0, 0.0, 0.0, 0.0, 0.0, 0.0, 0.0, 0.0, 0.0, 0.0, 0.0, 0.0, 0.0, 0.0, 0.0, 0.0, 0.0, 0.0, 0.0, 0.0, 0.0, 0.0, 0.0, 0.0, 0.0, 0.0, 0.0, 0.0, 0.0, 0.0, 0.0, 0.0, 0.0, 0.0, 0.0, 0.0, 0.0, 0.0, 0.0, 0.0, 0.0, 0.0, 0.0, 0.0, 0.0, 0.0, 0.0, 0.0, 0.0, 0.0, 0.0, 0.0, 0.0, 0.0, 0.0, 0.0, 0.0, 0.0, 0.0, 0.0, 0.0, 0.0, 0.0, 0.0, 0.0, 0.0, 0.0])
me_002_2.update()
me_001_1 = bpy.data.meshes.new('立方体.001')
me_001_1.from_pydata([(-0.04206, -0.1843, -1.0), (-1.182, -0.1843, -0.3166), (-0.05264, -0.1843, -0.2263), (1.783, -0.1843, 4.372), (1.772, -0.1843, 5.146), (-0.04206, 0.0, -1.0), (-1.182, -1.547e-07, -0.3166), (-0.05264, 0.0, -0.2263), (1.783, 0.0, 4.372), (1.772, 0.0, 5.146), (-1.21, -0.1843, -1.09), (-1.21, -1.547e-07, -1.09)], [], [(1, 10, 0, 2), (4, 2, 0, 3), (3, 8, 9, 4), (2, 7, 6, 1), (0, 5, 8, 3), (10, 11, 5, 0), (4, 9, 7, 2)])
_uv = me_001_1.uv_layers.new(name='UV 贴图')
_uv.uv.foreach_set('vector', [0.0, 0.0, 0.0, 0.0, 0.0, 0.0, 0.0, 0.0, 0.0, 0.0, 0.0, 0.0, 0.0, 0.0, 0.0, 0.0, 0.0, 0.0, 0.0, 0.0, 0.0, 0.0, 0.0, 0.0, 0.0, 0.0, 0.0, 0.0, 0.0, 0.0, 0.0, 0.0, 0.0, 0.0, 0.0, 0.0, 0.0, 0.0, 0.0, 0.0, 0.0, 0.0, 0.0, 0.0, 0.0, 0.0, 0.0, 0.0, 0.0, 0.0, 0.0, 0.0, 0.0, 0.0, 0.0, 0.0])
me_001_1.update()
me_004_1 = bpy.data.meshes.new('平面.004')
me_004_1.from_pydata([(-0.547, -0.1181, -0.417), (-0.509, -0.1181, -0.379), (-0.6734, -0.1181, -0.417), (-0.397, -0.1181, -0.1816), (0.07831, -0.1181, -0.2741), (1.071, -0.1181, -0.417), (0.07831, -0.1181, -0.3522), (0.1431, -0.1181, -0.417), (-0.6734, -0.05992, -0.02573), (1.071, -0.05992, -0.02573), (1.071, -0.1181, -0.1105), (-0.6734, -0.1181, -0.1105), (0.1388, -0.1181, -0.2532), (0.0, -0.1181, -0.1473), (-0.4178, -0.1181, -0.1521), (-0.5523, -0.1181, -0.2741), (0.0, -0.1181, -0.1105), (0.0, -0.05992, -0.02573), (-0.4178, -0.1181, -0.1105), (-0.4178, -0.05992, -0.02573), (-0.6734, -0.1181, -0.1521), (1.071, -0.1181, -0.1473), (1.071, -0.1181, -0.2532), (-0.6734, -0.1181, -0.2741), (-0.509, -0.1181, -0.2741), (-0.0337, -0.1181, -0.1816), (0.1414, -0.1181, -0.3524), (1.071, -0.1181, -0.3524), (-0.6734, 0.0, -0.02573), (1.071, 0.0, -0.02573), (0.0, 0.0, -0.02573), (-0.4178, 0.0, -0.02573), (-2.292, -0.1181, -0.417), (-2.254, -0.1181, -0.379), (-2.418, -0.1181, -0.417), (-2.142, -0.1181, -0.1816), (-1.666, -0.1181, -0.2741), (-1.666, -0.1181, -0.3522), (-1.601, -0.1181, -0.417), (-2.418, -0.05992, -0.02573), (-2.418, -0.1181, -0.1105), (-1.606, -0.1181, -0.2532), (-1.745, -0.1181, -0.1473), (-2.162, -0.1181, -0.1521), (-2.297, -0.1181, -0.2741), (-1.745, -0.1181, -0.1105), (-1.745, -0.05992, -0.02573), (-2.162, -0.1181, -0.1105), (-2.162, -0.05992, -0.02573), (-2.418, -0.1181, -0.1521), (-0.6734, -0.1181, -0.2532), (-2.418, -0.1181, -0.2741), (-2.254, -0.1181, -0.2741), (-1.778, -0.1181, -0.1816), (-1.603, -0.1181, -0.3524), (-0.6734, -0.1181, -0.3524), (-2.418, 0.0, -0.02573), (-1.745, 0.0, -0.02573), (-2.162, 0.0, -0.02573), (-4.036, -0.1181, -0.417), (-3.998, -0.1181, -0.379), (-11.5, -0.1181, -0.417), (-3.886, -0.1181, -0.1816), (-3.411, -0.1181, -0.2741), (-3.411, -0.1181, -0.3522), (-3.346, -0.1181, -0.417), (-11.66, -0.05992, -0.02573), (-11.66, -0.1181, -0.1105), (-3.35, -0.1181, -0.2532), (-3.489, -0.1181, -0.1473), (-3.907, -0.1181, -0.1521), (-4.041, -0.1181, -0.2741), (-3.489, -0.1181, -0.1105), (-3.489, -0.05992, -0.02573), (-3.907, -0.1181, -0.1105), (-3.907, -0.05992, -0.02573), (-11.66, -0.1181, -0.1521), (-2.418, -0.1181, -0.2532), (-11.5, -0.1181, -0.2741), (-3.998, -0.1181, -0.2741), (-3.523, -0.1181, -0.1816), (-3.348, -0.1181, -0.3524), (-2.418, -0.1181, -0.3524), (-11.66, 0.0, -0.02573), (-3.489, 0.0, -0.02573), (-3.907, 0.0, -0.02573)], [], [(0, 1, 24, 15), (24, 3, 14, 15), (15, 14, 20, 23), (20, 14, 18, 11), (18, 14, 13, 16), (13, 14, 3, 25), (25, 4, 12, 13), (13, 12, 22, 21), (22, 12, 26, 27), (4, 6, 26, 12), (13, 21, 10, 16), (9, 17, 16, 10), (17, 19, 18, 16), (8, 11, 18, 19), (2, 0, 15, 23), (6, 7, 26), (26, 7, 5, 27), (19, 31, 28, 8), (17, 30, 31, 19), (9, 29, 30, 17), (32, 33, 52, 44), (52, 35, 43, 44), (44, 43, 49, 51), (49, 43, 47, 40), (47, 43, 42, 45), (42, 43, 35, 53), (53, 36, 41, 42), (42, 41, 50, 20), (50, 41, 54, 55), (36, 37, 54, 41), (42, 20, 11, 45), (8, 46, 45, 11), (46, 48, 47, 45), (39, 40, 47, 48), (34, 32, 44, 51), (37, 38, 54), (54, 38, 2, 55), (48, 58, 56, 39), (46, 57, 58, 48), (8, 28, 57, 46), (59, 60, 79, 71), (79, 62, 70, 71), (71, 70, 76, 78), (76, 70, 74, 67), (74, 70, 69, 72), (69, 70, 62, 80), (80, 63, 68, 69), (69, 68, 77, 49), (77, 68, 81, 82), (63, 64, 81, 68), (69, 49, 40, 72), (39, 73, 72, 40), (73, 75, 74, 72), (66, 67, 74, 75), (61, 59, 71, 78), (64, 65, 81), (81, 65, 34, 82), (75, 85, 83, 66), (73, 84, 85, 75), (39, 56, 84, 73)])
me_004_1.polygons.foreach_set('use_smooth', [True] * 60)
_uv = me_004_1.uv_layers.new(name='UV 贴图')
_uv.uv.foreach_set('vector', [0.0, 0.0, 0.0, 0.0, 0.0, 0.0, 0.0, 0.0, 0.0, 0.0, 0.0, 0.0, 0.0, 0.0, 0.0, 0.0, 0.0, 0.0, 0.0, 0.0, 0.0, 0.0, 0.0, 0.0, 0.0, 0.0, 0.0, 0.0, 0.0, 0.0, 0.0, 0.0, 0.0, 0.0, 0.0, 0.0, 0.0, 0.0, 0.0, 0.0, 0.0, 0.0, 0.0, 0.0, 0.0, 0.0, 0.0, 0.0, 0.0, 0.0, 0.0, 0.0, 0.0, 0.0, 0.0, 0.0, 0.0, 0.0, 0.0, 0.0, 0.0, 0.0, 0.0, 0.0, 0.0, 0.0, 0.0, 0.0, 0.0, 0.0, 0.0, 0.0, 0.0, 0.0, 0.0, 0.0, 0.0, 0.0, 0.0, 0.0, 0.0, 0.0, 0.0, 0.0, 0.0, 0.0, 0.0, 0.0, 0.0, 0.0, 0.0, 0.0, 0.0, 0.0, 0.0, 0.0, 0.0, 0.0, 0.0, 0.0, 0.0, 0.0, 0.0, 0.0, 0.0, 0.0, 0.0, 0.0, 0.0, 0.0, 0.0, 0.0, 0.0, 0.0, 0.0, 0.0, 0.0, 0.0, 0.0, 0.0, 0.0, 0.0, 0.0, 0.0, 0.0, 0.0, 0.0, 0.0, 0.0, 0.0, 0.0, 0.0, 0.0, 0.0, 0.0, 0.0, 0.0, 0.0, 0.0, 0.0, 0.0, 0.0, 0.0, 0.0, 0.0, 0.0, 0.0, 0.0, 0.0, 0.0, 0.0, 0.0, 0.0, 0.0, 0.0, 0.0, 0.0, 0.0, 0.0, 0.0, 0.0, 0.0, 0.0, 0.0, 0.0, 0.0, 0.0, 0.0, 0.0, 0.0, 0.0, 0.0, 0.0, 0.0, 0.0, 0.0, 0.0, 0.0, 0.0, 0.0, 0.0, 0.0, 0.0, 0.0, 0.0, 0.0, 0.0, 0.0, 0.0, 0.0, 0.0, 0.0, 0.0, 0.0, 0.0, 0.0, 0.0, 0.0, 0.0, 0.0, 0.0, 0.0, 0.0, 0.0, 0.0, 0.0, 0.0, 0.0, 0.0, 0.0, 0.0, 0.0, 0.0, 0.0, 0.0, 0.0, 0.0, 0.0, 0.0, 0.0, 0.0, 0.0, 0.0, 0.0, 0.0, 0.0, 0.0, 0.0, 0.0, 0.0, 0.0, 0.0, 0.0, 0.0, 0.0, 0.0, 0.0, 0.0, 0.0, 0.0, 0.0, 0.0, 0.0, 0.0, 0.0, 0.0, 0.0, 0.0, 0.0, 0.0, 0.0, 0.0, 0.0, 0.0, 0.0, 0.0, 0.0, 0.0, 0.0, 0.0, 0.0, 0.0, 0.0, 0.0, 0.0, 0.0, 0.0, 0.0, 0.0, 0.0, 0.0, 0.0, 0.0, 0.0, 0.0, 0.0, 0.0, 0.0, 0.0, 0.0, 0.0, 0.0, 0.0, 0.0, 0.0, 0.0, 0.0, 0.0, 0.0, 0.0, 0.0, 0.0, 0.0, 0.0, 0.0, 0.0, 0.0, 0.0, 0.0, 0.0, 0.0, 0.0, 0.0, 0.0, 0.0, 0.0, 0.0, 0.0, 0.0, 0.0, 0.0, 0.0, 0.0, 0.0, 0.0, 0.0, 0.0, 0.0, 0.0, 0.0, 0.0, 0.0, 0.0, 0.0, 0.0, 0.0, 0.0, 0.0, 0.0, 0.0, 0.0, 0.0, 0.0, 0.0, 0.0, 0.0, 0.0, 0.0, 0.0, 0.0, 0.0, 0.0, 0.0, 0.0, 0.0, 0.0, 0.0, 0.0, 0.0, 0.0, 0.0, 0.0, 0.0, 0.0, 0.0, 0.0, 0.0, 0.0, 0.0, 0.0, 0.0, 0.0, 0.0, 0.0, 0.0, 0.0, 0.0, 0.0, 0.0, 0.0, 0.0, 0.0, 0.0, 0.0, 0.0, 0.0, 0.0, 0.0, 0.0, 0.0, 0.0, 0.0, 0.0, 0.0, 0.0, 0.0, 0.0, 0.0, 0.0, 0.0, 0.0, 0.0, 0.0, 0.0, 0.0, 0.0, 0.0, 0.0, 0.0, 0.0, 0.0, 0.0, 0.0, 0.0, 0.0, 0.0, 0.0, 0.0, 0.0, 0.0, 0.0, 0.0, 0.0, 0.0, 0.0, 0.0, 0.0, 0.0, 0.0, 0.0, 0.0, 0.0, 0.0, 0.0, 0.0, 0.0, 0.0, 0.0, 0.0, 0.0, 0.0, 0.0, 0.0, 0.0, 0.0, 0.0, 0.0, 0.0, 0.0, 0.0, 0.0, 0.0, 0.0, 0.0, 0.0, 0.0, 0.0, 0.0, 0.0, 0.0, 0.0, 0.0, 0.0, 0.0, 0.0, 0.0, 0.0, 0.0, 0.0, 0.0, 0.0, 0.0, 0.0, 0.0, 0.0, 0.0, 0.0, 0.0, 0.0, 0.0, 0.0, 0.0, 0.0, 0.0])
me_004_1.update()
me_x_2 = bpy.data.meshes.new('平面')
me_x_2.from_pydata([(0.1379, 6.97e-08, 0.03067), (0.1127, 6.495e-08, 0.00597), (0.1205, 6.642e-08, 0.01361), (0.0005304, 8.396e-08, 0.1711), (-0.1823, 5.913e-08, -0.007807), (-0.1839, 5.484e-08, -0.06187), (-0.1486, 5.083e-08, -0.09793), (-0.09713, 4.818e-08, -0.09489), (-0.1277, -9.732e-08, -0.002422), (-0.1657, -9.723e-08, -0.03963), (-0.1285, -9.212e-08, -0.07766), (-0.09049, -9.221e-08, -0.04045), (0.06049, 7.773e-08, 0.1098), (-0.05815, 5.378e-08, -0.05676), (-0.1437, 6.438e-08, 0.02998), (0.009303, 6.375e-08, 0.01011), (0.1021, 6.484e-08, 0.006615), (0.1327, 7.024e-08, 0.03597), (0.1315, 6.85e-08, 0.02442), (-0.00791, 8.281e-08, 0.1628), (0.02156, 8.177e-08, 0.1496), (-0.03957, 5.644e-08, -0.03859), (-0.1299, 6.626e-08, 0.04353), (-0.08548, 7.228e-08, 0.08694), (0.1205, -0.02706, 0.01361), (0.1127, -0.02706, 0.00597), (0.1327, -0.02706, 0.03597), (0.1379, -0.02706, 0.03067), (-0.00791, -0.02706, 0.1628), (0.0005304, -0.02706, 0.1711), (-0.05815, -0.02706, -0.05676), (-0.09713, -0.02706, -0.09489), (-0.1657, -0.02706, -0.03963), (-0.1277, -0.02706, -0.002422), (-0.1285, -0.02706, -0.07766), (-0.09049, -0.02706, -0.04045), (0.02156, -0.02706, 0.1496), (0.06049, -0.02706, 0.1098), (-0.1839, -0.02706, -0.06187), (-0.1823, -0.02706, -0.007807), (-0.1486, -0.02706, -0.09793), (-0.03957, -0.02706, -0.03859), (-0.1437, -0.02706, 0.02998), (0.1315, -0.02706, 0.02442), (0.1021, -0.02706, 0.006615), (0.009303, -0.02706, 0.01011), (-0.08548, -0.02706, 0.08694), (0.1263, -0.02706, 0.02979), (0.05456, -0.02706, 0.1041), (0.1111, -0.02706, 0.01528), (0.006728, -0.02706, 0.02089), (-0.07877, -0.02706, -0.04636), (-0.1161, -0.02706, -0.08445), (-0.1386, -0.02706, -0.0878), (-0.173, -0.02706, -0.04851), (-0.1718, -0.02706, -0.02801), (-0.1324, -0.02706, 0.007042), (-0.1299, -0.02706, 0.04353), (-0.1058, -0.02706, 0.02165), (-0.05534, -0.02706, -0.02425), (0.0149, -0.02706, 0.1419), (-0.05702, -0.02706, 0.07732), (0.001419, -0.02706, 0.06258)], [], [(25, 24, 49, 44), (24, 43, 47, 49), (49, 47, 48, 62, 50), (47, 26, 37, 48), (37, 36, 60, 48), (60, 61, 62, 48), (61, 58, 59, 50, 62), (59, 41, 45, 50), (45, 44, 49, 50), (41, 59, 51, 30), (59, 58, 33, 35), (34, 52, 51, 35), (40, 31, 52, 53), (34, 32, 54, 53), (39, 38, 54, 55), (39, 55, 56, 42), (42, 56, 58, 57), (57, 58, 61, 46), (61, 60, 28, 46), (36, 29, 28, 60), (43, 27, 26, 47), (53, 52, 34), (53, 54, 38, 40), (55, 54, 32), (56, 55, 32, 33), (58, 56, 33), (51, 52, 31, 30), (51, 59, 35), (2, 18, 43, 24), (11, 10, 34, 35), (22, 14, 42, 57), (23, 22, 57, 46), (16, 1, 25, 44), (8, 11, 35, 33), (1, 2, 24, 25), (15, 16, 44, 45), (12, 20, 36, 37), (0, 17, 26, 27), (17, 12, 37, 26), (4, 5, 38, 39), (3, 19, 28, 29), (18, 0, 27, 43), (5, 6, 40, 38), (7, 13, 30, 31), (20, 3, 29, 36), (13, 21, 41, 30), (9, 8, 33, 32), (19, 23, 46, 28), (14, 4, 39, 42), (10, 9, 32, 34), (6, 7, 31, 40), (21, 15, 45, 41)])
me_x_2.polygons.foreach_set('use_smooth', [True] * 52)
_k = {(1, 2): 1.0, (0, 17): 1.0, (3, 19): 1.0, (7, 13): 1.0, (8, 9): 1.0, (9, 10): 1.0, (10, 11): 1.0, (8, 11): 1.0, (12, 20): 1.0, (4, 5): 1.0, (5, 6): 1.0, (13, 21): 1.0, (4, 14): 1.0, (2, 18): 1.0, (1, 16): 1.0, (15, 16): 1.0, (12, 17): 1.0, (0, 18): 1.0, (3, 20): 1.0, (19, 23): 1.0, (6, 7): 1.0, (15, 21): 1.0, (14, 22): 1.0, (22, 23): 1.0, (24, 25): 1.0, (26, 27): 1.0, (28, 29): 1.0, (30, 31): 1.0, (32, 33): 1.0, (32, 34): 1.0, (34, 35): 1.0, (33, 35): 1.0, (36, 37): 1.0, (38, 39): 1.0, (38, 40): 1.0, (30, 41): 1.0, (39, 42): 1.0, (24, 43): 1.0, (25, 44): 1.0, (44, 45): 1.0, (26, 37): 1.0, (27, 43): 1.0, (29, 36): 1.0, (28, 46): 1.0, (31, 40): 1.0, (41, 45): 1.0, (42, 57): 1.0, (46, 57): 1.0}
me_x_2.attributes.new('crease_edge', 'FLOAT', 'EDGE').data.foreach_set('value', [_k.get((min(e.vertices), max(e.vertices)), 0.0) for e in me_x_2.edges])
_uv = me_x_2.uv_layers.new(name='UV 贴图')
_uv.uv.foreach_set('vector', [0.0, 0.0, 0.0, 0.0, 0.0, 0.0, 0.0, 0.0, 0.0, 0.0, 0.0, 0.0, 0.0, 0.0, 0.0, 0.0, 0.0, 0.0, 0.0, 0.0, 0.0, 0.0, 0.0, 0.0, 0.0, 0.0, 0.0, 0.0, 0.0, 0.0, 0.0, 0.0, 0.0, 0.0, 0.0, 0.0, 0.0, 0.0, 0.0, 0.0, 0.0, 0.0, 0.0, 0.0, 0.0, 0.0, 0.0, 0.0, 0.0, 0.0, 0.0, 0.0, 0.0, 0.0, 0.0, 0.0, 0.0, 0.0, 0.0, 0.0, 0.0, 0.0, 0.0, 0.0, 0.0, 0.0, 0.0, 0.0, 0.0, 0.0, 0.0, 0.0, 0.0, 0.0, 0.0, 0.0, 0.0, 0.0, 0.0, 0.0, 0.0, 0.0, 0.0, 0.0, 0.0, 0.0, 0.0, 0.0, 0.0, 0.0, 0.0, 0.0, 0.0, 0.0, 0.0, 0.0, 0.0, 0.0, 0.0, 0.0, 0.0, 0.0, 0.0, 0.0, 0.0, 0.0, 0.0, 0.0, 0.0, 0.0, 0.0, 0.0, 0.0, 0.0, 0.0, 0.0, 0.0, 0.0, 0.0, 0.0, 0.0, 0.0, 0.0, 0.0, 0.0, 0.0, 0.0, 0.0, 0.0, 0.0, 0.0, 0.0, 0.0, 0.0, 0.0, 0.0, 0.0, 0.0, 0.0, 0.0, 0.0, 0.0, 0.0, 0.0, 0.0, 0.0, 0.0, 0.0, 0.0, 0.0, 0.0, 0.0, 0.0, 0.0, 0.0, 0.0, 0.0, 0.0, 0.0, 0.0, 0.0, 0.0, 0.0, 0.0, 0.0, 0.0, 0.0, 0.0, 0.0, 0.0, 0.0, 0.0, 0.0, 0.0, 0.0, 0.0, 0.0, 0.0, 0.0, 0.0, 0.0, 0.0, 0.0, 0.0, 0.0, 0.0, 0.0, 0.0, 0.0, 0.0, 0.0, 0.0, 0.0, 0.0, 0.0, 0.0, 0.0, 0.0, 0.0, 0.0, 0.0, 0.0, 0.0, 0.0, 0.0, 0.0, 0.0, 0.0, 0.0, 0.0, 0.0, 0.0, 0.0, 0.0, 0.0, 0.0, 0.0, 0.0, 0.0, 0.0, 0.0, 0.0, 0.0, 0.0, 0.0, 0.0, 0.0, 0.0, 0.0, 0.0, 0.0, 0.0, 0.0, 0.0, 0.0, 0.0, 0.0, 0.0, 0.0, 0.0, 0.0, 0.0, 0.0, 0.0, 0.0, 0.0, 0.0, 0.0, 0.0, 0.0, 0.0, 0.0, 0.0, 0.0, 0.0, 0.0, 0.0, 0.0, 0.0, 0.0, 0.0, 0.0, 0.0, 0.0, 0.0, 0.0, 0.0, 0.0, 0.0, 0.0, 0.0, 0.0, 0.0, 0.0, 0.0, 0.0, 0.0, 0.0, 0.0, 0.0, 0.0, 0.0, 0.0, 0.0, 0.0, 0.0, 0.0, 0.0, 0.0, 0.0, 0.0, 0.0, 0.0, 0.0, 0.0, 0.0, 0.0, 0.0, 0.0, 0.0, 0.0, 0.0, 0.0, 0.0, 0.0, 0.0, 0.0, 0.0, 0.0, 0.0, 0.0, 0.0, 0.0, 0.0, 0.0, 0.0, 0.0, 0.0, 0.0, 0.0, 0.0, 0.0, 0.0, 0.0, 0.0, 0.0, 0.0, 0.0, 0.0, 0.0, 0.0, 0.0, 0.0, 0.0, 0.0, 0.0, 0.0, 0.0, 0.0, 0.0, 0.0, 0.0, 0.0, 0.0, 0.0, 0.0, 0.0, 0.0, 0.0, 0.0, 0.0, 0.0, 0.0, 0.0, 0.0, 0.0, 0.0, 0.0, 0.0, 0.0, 0.0, 0.0, 0.0, 0.0, 0.0, 0.0, 0.0, 0.0, 0.0, 0.0, 0.0, 0.0, 0.0, 0.0, 0.0, 0.0, 0.0, 0.0, 0.0, 0.0, 0.0, 0.0, 0.0, 0.0, 0.0, 0.0, 0.0, 0.0, 0.0, 0.0, 0.0, 0.0, 0.0, 0.0, 0.0, 0.0, 0.0, 0.0, 0.0, 0.0, 0.0, 0.0, 0.0, 0.0, 0.0, 0.0, 0.0, 0.0, 0.0, 0.0, 0.0, 0.0])
me_x_2.update()
me_001_2 = bpy.data.meshes.new('平面.001')
me_001_2.from_pydata([(0.1379, 6.97e-08, 0.03067), (0.1127, 6.495e-08, 0.00597), (0.1624, -0.02706, 0.007281), (-0.01784, 6.344e-08, 0.0112), (0.1372, -0.02706, -0.01742), (-0.01904, 5.999e-08, -0.01115), (0.1127, -0.02706, 0.00597), (0.1379, -0.02706, 0.03067), (0.1372, 6.181e-08, -0.01742), (0.1624, 6.656e-08, 0.007281), (-0.01784, -0.02706, 0.0112), (-0.01904, -0.02706, -0.01115)], [], [(1, 6, 7, 0), (8, 9, 2, 4), (3, 10, 6, 1), (5, 8, 4, 11), (0, 7, 2, 9), (1, 0, 9, 8), (6, 10, 11, 4), (3, 1, 8, 5), (7, 6, 4, 2)])
me_001_2.polygons.foreach_set('use_smooth', [True] * 9)
_k = {(4, 11): 1.0, (2, 4): 1.0, (1, 3): 1.0, (0, 1): 1.0, (8, 9): 1.0, (5, 8): 1.0, (6, 10): 1.0, (6, 7): 1.0}
me_001_2.attributes.new('crease_edge', 'FLOAT', 'EDGE').data.foreach_set('value', [_k.get((min(e.vertices), max(e.vertices)), 0.0) for e in me_001_2.edges])
_uv = me_001_2.uv_layers.new(name='UV 贴图')
_uv.uv.foreach_set('vector', [0.0, 0.0, 0.0, 0.0, 0.0, 0.0, 0.0, 0.0, 0.0, 0.0, 0.0, 0.0, 0.0, 0.0, 0.0, 0.0, 0.0, 0.0, 0.0, 0.0, 0.0, 0.0, 0.0, 0.0, 0.0, 0.0, 0.0, 0.0, 0.0, 0.0, 0.0, 0.0, 0.0, 0.0, 0.0, 0.0, 0.0, 0.0, 0.0, 0.0, 0.0, 0.0, 0.0, 0.0, 0.0, 0.0, 0.0, 0.0, 0.0, 0.0, 0.0, 0.0, 0.0, 0.0, 0.0, 0.0, 0.0, 0.0, 0.0, 0.0, 0.0, 0.0, 0.0, 0.0, 0.0, 0.0, 0.0, 0.0, 0.0, 0.0, 0.0, 0.0])
me_001_2.update()
me_005_1 = bpy.data.meshes.new('平面.005')
me_005_1.from_pydata([(1.071, -0.05992, 0.0), (1.071, -0.1181, -0.08505), (-0.5081, -0.1181, -0.1587), (-0.5081, -0.1181, -0.08505), (-0.5081, -0.05992, 7.451e-09), (1.071, -0.1181, -0.1587), (1.071, 0.0, 0.0), (-0.5081, 0.0, 7.451e-09), (-0.8514, -0.1181, -0.1587), (-0.8514, -0.1181, -0.08505), (-0.8514, -0.05992, 7.451e-09), (-1.759, -0.1181, -0.4177), (-1.81, -0.124, -0.407), (-1.916, -0.08176, -0.3847), (-0.8514, 0.0, 7.451e-09), (-1.916, 4.82e-09, -0.3847), (-1.759, -2.631e-09, -0.4176), (-1.796, -3.831e-09, -0.4101), (-1.165, 0.0, -0.1587), (-0.5081, 0.0, -0.1587), (17.86, -0.05992, 0.0), (17.86, -0.1181, -0.08505), (17.86, -0.1181, -0.1587), (17.86, 0.0, 0.0)], [], [(2, 5, 1, 3), (0, 4, 3, 1), (0, 6, 7, 4), (3, 4, 10, 9), (2, 3, 9, 8), (9, 10, 13, 12), (8, 9, 12, 11), (14, 10, 4, 7), (13, 10, 14, 15), (16, 11, 12, 17), (15, 17, 12, 13), (8, 11, 16, 18), (2, 8, 18, 19), (6, 0, 20, 23), (1, 5, 22, 21), (0, 1, 21, 20)])
me_005_1.polygons.foreach_set('use_smooth', [True] * 16)
_uv = me_005_1.uv_layers.new(name='UV 贴图')
_uv.uv.foreach_set('vector', [0.0, 0.0, 0.0, 0.0, 0.0, 0.0, 0.0, 0.0, 0.0, 0.0, 0.0, 0.0, 0.0, 0.0, 0.0, 0.0, 0.0, 0.0, 0.0, 0.0, 0.0, 0.0, 0.0, 0.0, 0.0, 0.0, 0.0, 0.0, 0.0, 0.0, 0.0, 0.0, 0.0, 0.0, 0.0, 0.0, 0.0, 0.0, 0.0, 0.0, 0.0, 0.0, 0.0, 0.0, 0.0, 0.0, 0.0, 0.0, 0.0, 0.0, 0.0, 0.0, 0.0, 0.0, 0.0, 0.0, 0.0, 0.0, 0.0, 0.0, 0.0, 0.0, 0.0, 0.0, 0.0, 0.0, 0.0, 0.0, 0.0, 0.0, 0.0, 0.0, 0.0, 0.0, 0.0, 0.0, 0.0, 0.0, 0.0, 0.0, 0.0, 0.0, 0.0, 0.0, 0.0, 0.0, 0.0, 0.0, 0.0, 0.0, 0.0, 0.0, 0.0, 0.0, 0.0, 0.0, 0.0, 0.0, 0.0, 0.0, 0.0, 0.0, 0.0, 0.0, 0.0, 0.0, 0.0, 0.0, 0.0, 0.0, 0.0, 0.0, 0.0, 0.0, 0.0, 0.0, 0.0, 0.0, 0.0, 0.0, 0.0, 0.0, 0.0, 0.0, 0.0, 0.0, 0.0, 0.0])
me_005_1.update()
me_006_1 = bpy.data.meshes.new('立方体.006')
me_006_1.from_pydata([(0.3368, -1.0, -1.0), (0.3368, -1.0, 1.0), (0.3368, 1.0, -1.0), (0.3368, 1.0, 1.0), (-0.4084, 1.0, -1.0), (-0.1914, 1.0, 1.0), (-0.4084, -1.0, -1.0), (-0.1914, -1.0, 1.0)], [], [(4, 5, 3, 2), (2, 3, 1, 0), (4, 2, 0, 6), (3, 5, 7, 1), (0, 1, 7, 6)])
_uv = me_006_1.uv_layers.new(name='UV 贴图')
_uv.uv.foreach_set('vector', [0.375, 0.4158, 0.625, 0.434, 0.625, 0.5, 0.375, 0.5, 0.375, 0.5, 0.625, 0.5, 0.625, 0.75, 0.375, 0.75, 0.2895, 0.5, 0.375, 0.5, 0.375, 0.75, 0.2895, 0.75, 0.625, 0.5, 0.691, 0.5, 0.691, 0.75, 0.625, 0.75, 0.375, 0.75, 0.625, 0.75, 0.625, 0.816, 0.375, 0.8355])
me_006_1.update()
me_007 = bpy.data.meshes.new('立方体.007')
me_007.from_pydata([(-0.3898, -0.2912, 1.202), (-0.3898, -0.2912, -2.091), (-0.5071, -0.2912, -2.091), (-0.6054, -0.2913, -1.537), (-0.513, -0.2913, 1.202)], [], [(1, 0, 4, 3, 2)])
_uv = me_007.uv_layers.new(name='UV 贴图')
_uv.uv.foreach_set('vector', [0.0, 0.0, 0.0, 0.0, 0.0, 0.0, 0.0, 0.0, 0.0, 0.0])
me_007.update()
me_012 = bpy.data.meshes.new('立方体.012')
me_012.from_pydata([(1.165, -1.0, -0.3923), (-1.162, -1.0, -0.408), (1.165, -1.0, 0.3923), (-1.935, -1.005, 1.233), (1.165, 1.0, -0.3923), (1.165, 1.0, 0.3923), (-1.401, -1.005, 1.233), (-1.165, 1.0, -0.3923), (-1.162, 1.0, -0.408), (-1.165, -1.0, -0.3923), (-1.401, -1.0, 2.517), (-1.165, -1.0, 0.3923), (-1.165, 1.0, 0.3923), (-1.935, 1.005, 1.233), (0.9615, 0.764, -0.3923), (-1.857, 1.0, 1.185), (0.9615, -0.764, -0.3923), (-1.401, 1.005, 1.233), (-1.857, -1.0, 1.185), (-1.401, 1.0, 2.517), (-1.935, 1.005, 2.515), (-1.935, -1.005, 2.515), (0.9615, -0.764, 0.3923), (0.9615, 0.764, 0.3923), (-0.9201, -0.764, 0.1467), (-0.9201, 0.764, 0.1467), (-1.401, -1.005, 2.515), (-1.162, 0.764, -0.408), (-1.162, -0.764, -0.408), (-2.64, -1.0, 5.357), (-1.857, -0.764, 1.185), (-1.401, 1.005, 2.515), (-2.64, 1.0, 5.357), (-1.857, 0.764, 1.185), (-1.615, -0.764, 1.74), (-1.401, -0.764, 2.517), (-1.615, 0.764, 1.74), (-1.401, 0.764, 2.517), (-1.935, 0.764, 1.233), (-1.884, 0.764, 1.411), (-1.935, -0.764, 1.233), (-1.884, -0.764, 1.411), (-2.555, -0.764, 5.162), (-1.401, -0.764, 2.515), (-1.401, 0.764, 2.515), (-2.555, 0.764, 5.162), (-1.935, -1.0, 2.515), (-1.935, -1.0, 1.528), (-1.935, -0.764, 1.528), (-1.935, 1.0, 1.528), (-1.935, 1.0, 2.515), (-1.935, 0.764, 1.528), (-1.402, -1.0, 2.515), (-1.402, -0.764, 2.515), (-1.402, 1.0, 2.515), (-1.402, 0.764, 2.515), (-1.884, 0.764, 1.411), (-1.884, -0.764, 1.411), (-1.401, 1.0, 1.249), (-1.401, 1.0, 1.233), (-1.836, 1.0, 1.233), (-1.401, -1.0, 1.233), (-1.401, -1.0, 1.249), (-1.836, -1.0, 1.233), (-1.615, -0.764, 1.74), (-1.401, -0.764, 1.249), (-1.401, 0.764, 1.249), (-1.615, 0.764, 1.74), (-1.836, -0.764, 1.233), (-1.836, 0.764, 1.233), (-1.155, 1.0, -0.3923), (-1.165, 1.0, -0.3923), (-1.155, -1.0, -0.3923), (-1.165, -1.0, -0.3923), (-1.155, -0.764, -0.3923), (-1.155, 0.764, -0.3923), (-1.165, -1.0, 0.3923), (-1.027, -0.764, 0.3923), (-1.165, 1.0, 0.3923), (-1.027, 1.0, 0.3923), (-1.027, 0.764, 0.3923), (-1.027, -1.0, 0.3923), (-0.9201, 0.764, 0.1467), (-0.9201, -0.764, 0.1467), (-1.935, 1.005, 1.578), (-1.801, 1.005, 1.884), (-1.935, 1.005, 2.19), (-1.801, -1.005, 1.884), (-1.935, -1.005, 1.578), (-1.935, -1.005, 2.19), (-1.935, -1.0, 1.578), (-1.935, -1.0, 2.19), (-1.935, 1.0, 1.578), (-1.935, 1.0, 2.19), (-1.946, 1.0, 1.553), (-2.979, 1.0, 4.581), (-2.979, -1.0, 4.581), (-1.946, -1.0, 1.553), (-1.946, -0.764, 1.553), (-1.946, 0.764, 1.553), (-1.946, 0.764, 1.553), (-1.946, -0.764, 1.553), (-2.894, 0.764, 4.386), (-1.801, 0.764, 1.884), (-2.894, -0.764, 4.386), (-1.801, -0.764, 1.884)], [], [(7, 12, 5, 4), (4, 5, 2, 0), (0, 2, 11, 9), (7, 4, 0, 9, 73, 72, 74, 16, 14, 75, 70, 71), (76, 11, 2, 5, 12, 78, 79, 80, 23, 22, 77, 81), (9, 11, 76, 73), (12, 7, 71, 78), (75, 14, 23, 80, 82), (14, 16, 22, 23), (83, 77, 22, 16, 74), (71, 70, 8, 15, 60, 59, 58, 79, 78), (72, 1, 28, 24, 83, 74), (25, 27, 8, 70, 75, 82), (63, 18, 1, 72, 73, 76, 81, 62, 61), (1, 18, 30, 28), (33, 15, 8, 27), (77, 83, 24, 34, 64, 65, 62, 81), (66, 67, 36, 25, 82, 80, 79, 58), (64, 34, 30, 18, 63, 68), (69, 60, 15, 33, 36, 67), (33, 27, 25, 36), (34, 24, 28, 30), (20, 31, 17, 13, 84, 85, 86), (63, 61, 6, 3, 40, 68), (38, 13, 17, 59, 60, 69), (3, 6, 26, 21, 89, 87, 88), (89, 21, 46, 91), (47, 48, 40, 3, 88, 90), (93, 50, 20, 86), (13, 38, 51, 49, 92, 84), (62, 65, 43, 26, 6, 61), (58, 59, 17, 31, 44, 66), (46, 21, 26, 43, 53, 52), (54, 55, 44, 31, 20, 50), (51, 38, 69, 67, 66, 44, 55, 56), (40, 48, 57, 53, 43, 65, 64, 68), (49, 94, 92), (95, 32, 19, 54, 50, 93), (53, 57, 41, 35, 10, 52), (55, 54, 19, 37, 39, 56), (46, 52, 10, 29, 96, 91), (47, 90, 97), (49, 51, 56, 39, 100, 99, 94), (41, 57, 48, 47, 97, 98, 101), (45, 37, 19, 32, 29, 10, 35, 42), (29, 32, 95, 96), (39, 37, 45, 102, 103, 100), (42, 35, 41, 101, 105, 104), (102, 45, 42, 104), (97, 90, 88, 87, 105, 101, 98), (103, 85, 84, 92, 94, 99, 100), (91, 96, 95, 93, 86, 85, 103, 102, 104, 105, 87, 89)])
me_012.polygons.foreach_set('material_index', [0, 0, 0, 0, 0, 0, 0, 568, 568, 568, 568, 568, 568, 568, 568, 568, 568, 568, 568, 568, 568, 568, 568, 568, 568, 568, 568, 568, 568, 568, 568, 568, 568, 568, 568, 568, 568, 568, 568, 568, 568, 568, 568, 568, 568, 568, 568, 568, 568, 568, 568, 568])
_uv = me_012.uv_layers.new(name='UV 贴图')
_uv.uv.foreach_set('vector', [0.5269, 0.25, 0.625, 0.25, 0.625, 0.5, 0.5269, 0.5, 0.5269, 0.5, 0.625, 0.5, 0.625, 0.75, 0.5269, 0.75, 0.5269, 0.75, 0.625, 0.75, 0.625, 1.041, 0.5269, 1.041, 0.05855, 0.5, 0.5269, 0.5, 0.5269, 0.75, 0.05855, 0.75, 0.05855, 0.75, 0.06057, 0.75, 0.06057, 0.7205, 0.486, 0.7205, 0.486, 0.5295, 0.06057, 0.5295, 0.06057, 0.5, 0.05855, 0.5, 0.9163, 0.75, 0.9163, 0.75, 0.625, 0.75, 0.625, 0.5, 0.9163, 0.5, 0.9163, 0.5, 0.8991, 0.5, 0.8991, 0.5295, 0.6505, 0.5295, 0.6505, 0.7205, 0.8991, 0.7205, 0.8991, 0.75, 0.5269, 0.0, 0.625, 0.0, 0.625, 0.0, 0.5269, 1.582e-08, 0.625, 0.25, 0.5269, 0.25, 0.5269, 0.25, 0.625, 0.25, 0.5471, 0.3456, 0.5471, 0.5, 0.5768, 0.5, 0.5768, 0.3549, 0.5675, 0.3627, 0.5471, 0.5, 0.5471, 0.75, 0.5768, 0.75, 0.5768, 0.5, 0.5675, 0.91, 0.5768, 0.9191, 0.5768, 0.75, 0.5471, 0.75, 0.5471, 0.93, 0.5277, 0.4982, 0.5297, 0.5, 0.5269, 0.5, 0.5269, 0.25, 0.5354, 0.25, 0.6236, 0.3283, 0.625, 0.327, 0.625, 0.4615, 0.597, 0.4366, 0.5297, 0.75, 0.5269, 0.75, 0.5269, 0.7205, 0.625, 0.7205, 0.625, 0.7205, 0.5297, 0.7205, 0.625, 0.5295, 0.5269, 0.5295, 0.5269, 0.5, 0.5297, 0.5, 0.5297, 0.5295, 0.625, 0.5295, 0.5354, 1.041, 0.5269, 1.041, 0.5269, 0.75, 0.5297, 0.75, 0.5277, 0.7521, 0.597, 0.8238, 0.625, 0.7949, 0.625, 0.9516, 0.6236, 0.9501, 0.5269, 0.75, 0.05855, 0.75, 0.05855, 0.7205, 0.5269, 0.7205, 0.05855, 0.5295, 0.05855, 0.5, 0.5269, 0.5, 0.5269, 0.5295, 0.6699, 0.7205, 0.625, 0.7205, 0.625, 0.7205, 0.9163, 0.7205, 0.9163, 0.7205, 0.8266, 0.7205, 0.8266, 0.75, 0.6699, 0.75, 0.8266, 0.5295, 0.9163, 0.5295, 0.9163, 0.5295, 0.625, 0.5295, 0.625, 0.5295, 0.6699, 0.5295, 0.6699, 0.5, 0.8266, 0.5, 0.625, 0.0295, 0.625, 0.0295, 0.5269, 0.0295, 0.5269, 0.0, 0.5354, 0.0, 0.5354, 0.0295, 0.5354, 0.2205, 0.5354, 0.25, 0.5269, 0.25, 0.5269, 0.2205, 0.625, 0.2205, 0.625, 0.2205, 0.5899, 0.2943, 0.5296, 0.3451, 0.5506, 0.3627, 0.6109, 0.312, 0.6109, 0.9691, 0.5506, 0.91, 0.5296, 0.9306, 0.5899, 0.9897, 0.5269, 0.25, 0.625, 0.25, 0.625, 0.5, 0.5269, 0.5, 0.5269, 0.4326, 0.5514, 0.373, 0.5269, 0.3134, 0.545, 0.7494, 0.625, 0.7494, 0.625, 0.75, 0.5269, 0.75, 0.5269, 0.72, 0.545, 0.72, 0.5269, 0.53, 0.5269, 0.5, 0.625, 0.5, 0.625, 0.5006, 0.545, 0.5006, 0.545, 0.53, 0.5269, 0.75, 0.625, 0.75, 0.625, 1.041, 0.5269, 1.041, 0.5269, 0.9674, 0.5514, 0.898, 0.5269, 0.8285, 0.1774, 0.75, 0.05855, 0.75, 0.05855, 0.7494, 0.1774, 0.7494, 0.419, 0.7494, 0.419, 0.72, 0.5269, 0.72, 0.5269, 0.75, 0.4007, 0.75, 0.4007, 0.7494, 0.1774, 0.5006, 0.05855, 0.5006, 0.05855, 0.5, 0.1774, 0.5, 0.5269, 0.5, 0.5269, 0.53, 0.419, 0.53, 0.419, 0.5006, 0.4007, 0.5006, 0.4007, 0.5, 0.6287, 0.7494, 0.6287, 0.72, 0.9163, 0.72, 0.9163, 0.75, 0.625, 0.75, 0.625, 0.7494, 0.6287, 0.5006, 0.625, 0.5006, 0.625, 0.5, 0.9163, 0.5, 0.9163, 0.53, 0.6287, 0.53, 0.5269, 0.0006439, 0.5269, 0.0, 0.625, 0.0, 0.625, 0.02999, 0.6249, 0.02999, 0.6249, 0.0006439, 0.6249, 0.2494, 0.6249, 0.22, 0.625, 0.22, 0.625, 0.25, 0.5269, 0.25, 0.5269, 0.2494, 0.5463, 0.3065, 0.5384, 0.3192, 0.5445, 0.3289, 0.5716, 0.3289, 0.5716, 0.3711, 0.6055, 0.3167, 0.6055, 0.3166, 0.5463, 0.3166, 0.5384, 0.9607, 0.5463, 0.9755, 0.5463, 0.9637, 0.6055, 0.9637, 0.6055, 0.9636, 0.5716, 0.9002, 0.5716, 0.9494, 0.5445, 0.9494, 0.5269, 0.4897, 0.5269, 0.4875, 0.5292, 0.4875, 0.5563, 0.25, 0.625, 0.25, 0.625, 0.5, 0.6248, 0.5, 0.5707, 0.4462, 0.5563, 0.4606, 0.6248, 0.7205, 0.5269, 0.7205, 0.5269, 0.7205, 0.625, 0.7205, 0.625, 0.75, 0.6248, 0.75, 0.6248, 0.5295, 0.6248, 0.5, 0.625, 0.5, 0.625, 0.5295, 0.5269, 0.5295, 0.5269, 0.5295, 0.5707, 0.8127, 0.6248, 0.75, 0.625, 0.75, 0.625, 1.041, 0.5563, 1.041, 0.5563, 0.796, 0.5269, 0.762, 0.5292, 0.7646, 0.5269, 0.7646, 0.5076, 0.5, 0.5076, 0.5295, 0.5269, 0.5295, 0.5269, 0.5295, 0.5035, 0.5295, 0.5035, 0.5295, 0.5035, 0.5, 0.5269, 0.7205, 0.5269, 0.7205, 0.5076, 0.7205, 0.5076, 0.75, 0.5035, 0.75, 0.5035, 0.7205, 0.5035, 0.7205, 0.8963, 0.5295, 0.625, 0.5295, 0.625, 0.5, 0.9163, 0.5, 0.9163, 0.75, 0.625, 0.75, 0.625, 0.7205, 0.8963, 0.7205, 0.625, 0.0, 0.625, 0.25, 0.5563, 0.25, 0.5563, 0.0, 0.5463, 0.4773, 0.6056, 0.4773, 0.6056, 0.25, 0.5641, 0.25, 0.5641, 0.4651, 0.5463, 0.4651, 0.6056, 1.041, 0.6056, 0.7764, 0.5463, 0.7764, 0.5463, 0.7906, 0.5641, 0.7906, 0.5641, 1.041, 0.5641, 0.25, 0.6056, 0.25, 0.6056, 0.0, 0.5641, 0.0, 0.6093, 0.6454, 0.6105, 0.6454, 0.6105, 0.6455, 0.625, 0.6455, 0.625, 0.6392, 0.6093, 0.6392, 0.6093, 0.6392, 0.625, 0.5995, 0.625, 0.5932, 0.6105, 0.5932, 0.6105, 0.5933, 0.6093, 0.5933, 0.6093, 0.5995, 0.6093, 0.5995, 0.6395, 0.6454, 0.7532, 0.6454, 0.7532, 0.5933, 0.6395, 0.5933, 0.6395, 0.5932, 0.625, 0.5932, 0.625, 0.5995, 0.7439, 0.5995, 0.7439, 0.6392, 0.625, 0.6392, 0.625, 0.6455, 0.6395, 0.6455])
me_012.update()

# ---- objects
ob_x = bpy.data.objects.new('空物体', None)
ob_cube = bpy.data.objects.new('Cube', me_cube)
ob_x_1 = bpy.data.objects.new('柱体', me_x)
ob_x_2 = bpy.data.objects.new('立方体', me_004)
ob_cube_002 = bpy.data.objects.new('Cube.002', me_cube_002)
ob_003 = bpy.data.objects.new('立方体.003', me_x_1)
ob_cube_003 = bpy.data.objects.new('Cube.003', me_cube_003)
ob_004 = bpy.data.objects.new('立方体.004', me_003)
ob_006 = bpy.data.objects.new('平面.006', me_006)
ob_001 = bpy.data.objects.new('柱体.001', me_001)
ob_008 = bpy.data.objects.new('立方体.008', me_008)
ob_010 = bpy.data.objects.new('立方体.010', me_011)
ob_009 = bpy.data.objects.new('立方体.009', me_010)
ob_003_1 = bpy.data.objects.new('平面.003', me_002)
ob_005 = bpy.data.objects.new('立方体.005', me_015)
ob_002 = bpy.data.objects.new('柱体.002', me_002_1)
ob_003_2 = bpy.data.objects.new('柱体.003', me_003_1)
ob_011 = bpy.data.objects.new('立方体.011', me_005)
ob_013 = bpy.data.objects.new('立方体.013', me_009)
ob_002_1 = bpy.data.objects.new('立方体.002', me_002_2)
ob_001_1 = bpy.data.objects.new('立方体.001', me_001_1)
ob_002_2 = bpy.data.objects.new('平面.002', me_004_1)
ob_x_3 = bpy.data.objects.new('平面', me_x_2)
ob_001_2 = bpy.data.objects.new('平面.001', me_001_2)
ob_005_1 = bpy.data.objects.new('平面.005', me_005_1)
ob_006_1 = bpy.data.objects.new('立方体.006', me_006_1)
ob_007 = bpy.data.objects.new('立方体.007', me_007)
ob_012 = bpy.data.objects.new('立方体.012', me_012)

# ---- transforms, parenting, visibility, modifiers, constraints
ob_x.location = (0.0, -3.643, 0.0)
ob_x.rotation_euler = (-1.571, -4.712, 0.0)
ob_x.scale = (4.342, 4.342, 4.342)
ob_x.empty_display_type = 'IMAGE'
ob_x.empty_display_size = 5.0
ob_x.use_empty_image_alpha = True
ob_x.color = (1.0, 1.0, 1.0, 0.06299)
ob_x.hide_select = True
ob_cube.location = (7.302, -3.49e-08, -0.2649)
ob_cube.scale = (0.4605, 0.1808, 0.29)
ob_cube.lock_rotations_4d = False
ob_cube.empty_display_type = 'ARROWS'
ob_cube.lineart.crease_threshold = 0.0
_m = ob_cube.modifiers.new('镜像', 'MIRROR')
_m.use_axis = (False, True, False)
_m = ob_cube.modifiers.new('Auto Smooth', 'NODES')
_m.node_group = ng_auto_smooth
_gi = [s.identifier for s in ng_auto_smooth.interface.items_tree if s.item_type == 'SOCKET' and s.in_out == 'INPUT']
_m[_gi[1]] = 0.5236  # Angle
ob_x_1.location = (4.863, 6.925e-08, -0.5154)
ob_x_1.rotation_euler = (1.571, 0.02617, 9.157e-08)
ob_x_1.scale = (0.2278, 0.2278, 0.2278)
ob_x_2.location = (4.336, -9.903e-08, -0.1324)
ob_x_2.scale = (1.0, 0.2059, 1.0)
ob_cube_002.location = (4.726, -3.49e-08, -0.2434)
ob_cube_002.scale = (0.1037, 0.2231, 0.3162)
ob_cube_002.lock_rotations_4d = False
ob_cube_002.empty_display_type = 'ARROWS'
ob_cube_002.lineart.crease_threshold = 0.0
_m = ob_cube_002.modifiers.new('镜像', 'MIRROR')
_m.use_axis = (False, True, False)
ob_003.location = (4.631, 4.983e-08, -0.1316)
ob_003.rotation_euler = (5.565e-08, 0.7854, 1.344e-07)
ob_003.scale = (0.3938, 0.1202, 0.3938)
ob_cube_003.location = (9.937, -3.604e-08, -0.1727)
ob_cube_003.scale = (0.5833, 0.1885, 0.3024)
ob_cube_003.lock_rotations_4d = False
ob_cube_003.empty_display_type = 'ARROWS'
ob_cube_003.lineart.crease_threshold = 0.0
_m = ob_cube_003.modifiers.new('Subdivision', 'SUBSURF')
_m.levels = 2
_m = ob_cube_003.modifiers.new('Auto Smooth', 'NODES')
_m.node_group = ng_auto_smooth
_gi = [s.identifier for s in ng_auto_smooth.interface.items_tree if s.item_type == 'SOCKET' and s.in_out == 'INPUT']
_m[_gi[1]] = 0.5236  # Angle
ob_004.location = (-2.61, 0.0, -0.4976)
ob_004.scale = (7.473, 0.04147, 0.1146)
ob_004.use_mesh_mirror_y = True
_m = ob_004.modifiers.new('Subdivision', 'SUBSURF')
_m.levels = 3
_m.show_only_control_edges = False
_m = ob_004.modifiers.new('Auto Smooth', 'NODES')
_m.node_group = ng_auto_smooth
_gi = [s.identifier for s in ng_auto_smooth.interface.items_tree if s.item_type == 'SOCKET' and s.in_out == 'INPUT']
_m[_gi[1]] = 0.5236  # Angle
ob_006.location = (-9.506, 0.3152, -0.4692)
ob_001.location = (2.855, 0.0, -0.3072)
ob_001.rotation_euler = (1.571, -0.0, 0.0)
ob_001.scale = (0.03049, 0.03049, 0.05193)
ob_008.location = (3.712, 0.0, -0.2365)
ob_008.scale = (1.0, 0.1559, 0.3093)
ob_010.location = (-2.413, 0.0, 0.01429)
ob_010.scale = (6.686, 0.1312, 0.0483)
ob_009.location = (-3.017, 0.1008, -0.175)
ob_009.scale = (5.892, 0.02129, 0.0483)
_m = ob_009.modifiers.new('镜像', 'MIRROR')
_m.use_axis = (False, True, False)
_m.mirror_object = ob_010
ob_003_1.location = (5.031, -0.006981, 0.1019)
ob_003_1.rotation_euler = (-9.219e-06, -1.593, 6.283)
ob_003_1.scale = (2.441, 2.13, 2.448)
_m = ob_003_1.modifiers.new('Subdivision', 'SUBSURF')
_m.show_only_control_edges = False
_m = ob_003_1.modifiers.new('镜像', 'MIRROR')
_m.use_axis = (False, True, False)
_m.merge_threshold = 0.035
_m = ob_003_1.modifiers.new('Auto Smooth', 'NODES')
_m.node_group = ng_auto_smooth
_gi = [s.identifier for s in ng_auto_smooth.interface.items_tree if s.item_type == 'SOCKET' and s.in_out == 'INPUT']
_m[_gi[1]] = 0.5236  # Angle
ob_005.location = (5.586, -0.0452, -0.5853)
ob_005.rotation_euler = (0.0, 0.06504, 0.0)
ob_005.scale = (0.4744, 0.0327, 0.06259)
ob_002.location = (5.137, 1.106e-07, -0.2079)
ob_002.rotation_euler = (1.571, 0.03754, 9.746e-08)
ob_002.scale = (0.06595, 0.06595, 0.1367)
ob_003_2.location = (4.01, 1.127e-07, -0.466)
ob_003_2.rotation_euler = (1.571, -0.006067, 9.154e-08)
ob_003_2.scale = (0.1041, 0.1041, 0.1244)
ob_011.location = (4.336, 2.738, -0.1324)
ob_011.scale = (1.0, 0.2059, 1.0)
ob_011.use_mesh_mirror_y = True
ob_013.location = (3.712, 2.738, -0.2365)
ob_013.scale = (1.0, 0.1559, 0.3093)
ob_002_1.location = (4.574, 1.272e-07, -0.00982)
ob_002_1.rotation_euler = (-3.142, 2.341, -3.142)
ob_002_1.scale = (0.774, 0.3263, 0.2629)
_m = ob_002_1.modifiers.new('镜像', 'MIRROR')
_m.use_axis = (False, True, False)
ob_001_1.location = (5.458, 1.722e-07, -1.026)
ob_001_1.rotation_euler = (-3.142, 2.341, -3.142)
ob_001_1.scale = (0.6046, 0.2442, 0.2053)
_m = ob_001_1.modifiers.new('镜像', 'MIRROR')
_m.use_axis = (False, True, False)
ob_002_2.location = (3.473, 4.115e-09, 0.07269)
ob_002_2.scale = (1.092, 0.4009, 1.092)
_m = ob_002_2.modifiers.new('镜像', 'MIRROR')
_m.use_axis = (False, True, False)
_m = ob_002_2.modifiers.new('Auto Smooth', 'NODES')
_m.node_group = ng_auto_smooth
_gi = [s.identifier for s in ng_auto_smooth.interface.items_tree if s.item_type == 'SOCKET' and s.in_out == 'INPUT']
_m[_gi[1]] = 0.5236  # Angle
ob_x_3.parent = ob_002_2
ob_x_3.matrix_parent_inverse = Matrix(((1.0, -0.0, 0.0, -3.196), (-0.0, 2.229, -0.0, 0.0), (0.0, -0.0, 1.0, -0.07338), (-0.0, 0.0, -0.0, 1.0)))
ob_x_3.location = (2.758, 4.92e-08, -0.2497)
ob_x_3.scale = (1.0, 0.2131, 1.0)
_m = ob_x_3.modifiers.new('Subdivision', 'SUBSURF')
_m.show_only_control_edges = False
_m = ob_x_3.modifiers.new('镜像', 'MIRROR')
_m.use_axis = (False, True, False)
_m.merge_threshold = 0.035
_m = ob_x_3.modifiers.new('阵列', 'ARRAY')
_m.count = 3
_m.relative_offset_displace = (-5.49, 0.0, 0.0)
_m = ob_x_3.modifiers.new('Auto Smooth', 'NODES')
_m.node_group = ng_auto_smooth
_gi = [s.identifier for s in ng_auto_smooth.interface.items_tree if s.item_type == 'SOCKET' and s.in_out == 'INPUT']
_m[_gi[1]] = 0.5236  # Angle
ob_001_2.parent = ob_002_2
ob_001_2.matrix_parent_inverse = Matrix(((1.0, -0.0, 0.0, -3.196), (-0.0, 2.229, -0.0, 0.0), (0.0, -0.0, 1.0, -0.07338), (-0.0, 0.0, -0.0, 1.0)))
ob_001_2.location = (2.753, 4.925e-08, -0.2482)
ob_001_2.scale = (1.0, 0.1663, 1.0)
_m = ob_001_2.modifiers.new('镜像', 'MIRROR')
_m.use_axis = (False, True, False)
_m.merge_threshold = 0.02
_m = ob_001_2.modifiers.new('阵列', 'ARRAY')
_m.count = 3
_m.relative_offset_displace = (-9.61, 0.0, 0.0)
_m = ob_001_2.modifiers.new('Auto Smooth', 'NODES')
_m.node_group = ng_auto_smooth
_gi = [s.identifier for s in ng_auto_smooth.interface.items_tree if s.item_type == 'SOCKET' and s.in_out == 'INPUT']
_m[_gi[1]] = 0.5236  # Angle
ob_005_1.location = (-8.682, 0.0, 0.04776)
ob_005_1.scale = (0.7372, 0.4416, 1.033)
_m = ob_005_1.modifiers.new('镜像', 'MIRROR')
_m.use_axis = (False, True, False)
_m = ob_005_1.modifiers.new('Auto Smooth', 'NODES')
_m.node_group = ng_auto_smooth
_gi = [s.identifier for s in ng_auto_smooth.interface.items_tree if s.item_type == 'SOCKET' and s.in_out == 'INPUT']
_m[_gi[1]] = 0.5236  # Angle
ob_006_1.location = (-8.992, -6.191e-09, -0.1342)
ob_006_1.scale = (1.857, 0.03669, 0.1242)
ob_007.location = (-8.524, -1.492e-08, -0.2343)
ob_007.scale = (1.707, 0.03373, 0.1142)
ob_012.location = (6.019, 1.721e-07, -1.054)
ob_012.rotation_euler = (5.712e-08, 0.01091, 1.344e-07)
ob_012.scale = (0.6161, 0.2083, 0.2688)

# ---- collection membership
scene.collection.objects.link(ob_x)
col_collection.objects.link(ob_cube)
col_collection.objects.link(ob_x_1)
col_collection.objects.link(ob_x_2)
col_collection.objects.link(ob_cube_002)
col_collection.objects.link(ob_003)
col_collection.objects.link(ob_cube_003)
col_collection.objects.link(ob_004)
col_collection.objects.link(ob_006)
col_collection.objects.link(ob_001)
col_collection.objects.link(ob_008)
col_collection.objects.link(ob_010)
col_collection.objects.link(ob_009)
col_collection.objects.link(ob_003_1)
col_collection.objects.link(ob_005)
col_collection.objects.link(ob_002)
col_collection.objects.link(ob_003_2)
col_collection.objects.link(ob_011)
col_collection.objects.link(ob_013)
col_2.objects.link(ob_002_1)
col_2.objects.link(ob_001_1)
col_2.objects.link(ob_002_2)
col_2.objects.link(ob_x_3)
col_2.objects.link(ob_001_2)
col_2.objects.link(ob_005_1)
col_2.objects.link(ob_006_1)
col_2.objects.link(ob_007)
col_3.objects.link(ob_012)

# ---- scene / render settings (as saved in the file)
scene.frame_start = 1; scene.frame_end = 250; scene.frame_set(1)
scene.render.engine = 'BLENDER_EEVEE_NEXT'
scene.cycles.sampling_pattern = 'TABULATED_SOBOL'
scene.cycles.use_light_tree = False
scene.view_settings.view_transform = 'Filmic'
bpy.context.view_layer.update()

# ---- added for rendering (the .blend has no active camera and no usable light): camera, sun
cam_auto = bpy.data.cameras.new('AutoCamera')
cam_auto.lens = 50.0
cam_auto.sensor_width = 36.0
cam_auto.clip_end = 1000.0
ob_auto_camera = bpy.data.objects.new('AutoCamera', cam_auto)
scene.collection.objects.link(ob_auto_camera)
ob_auto_camera.location = (19.5701, -21.8996, 14.7469)
ob_auto_camera.rotation_euler = (1.09748, -7.21219e-08, 0.694738)
scene.camera = ob_auto_camera
light_auto_sun = bpy.data.lights.new('AutoSun', 'SUN')
light_auto_sun.energy = 3.0
light_auto_sun.angle = 0.0523599
ob_auto_sun = bpy.data.objects.new('AutoSun', light_auto_sun)
scene.collection.objects.link(ob_auto_sun)
ob_auto_sun.rotation_euler = (0.872665, 0.174533, 0.523599)
bpy.context.view_layer.update()
